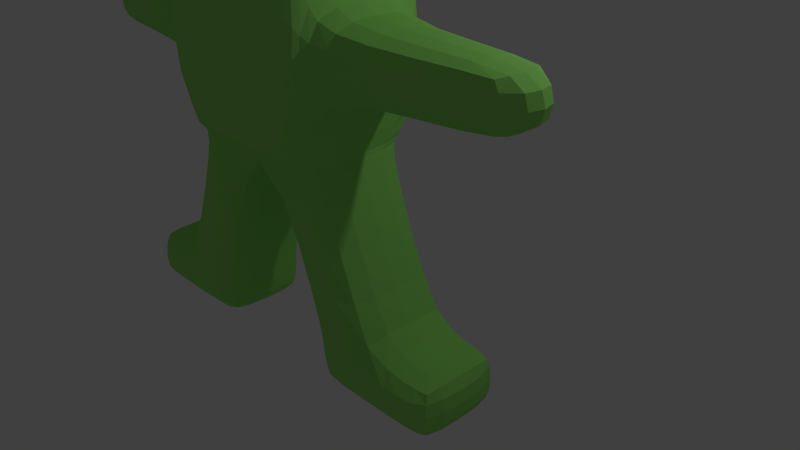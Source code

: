 # Source: badguy.blend  (saved by Blender 2.74.0; exported with 4.5.12 LTS)
import bpy
from mathutils import Matrix  # noqa: F401  (used for matrix-valued properties, if any)

bpy.ops.wm.read_factory_settings(use_empty=True)
scene = bpy.context.scene
scene.name = 'Scene'

# ---- collections
col_collection_1 = bpy.data.collections.new('Collection 1'); scene.collection.children.link(col_collection_1)

# ---- materials (node trees are filled in below, after node groups)
mat_material = bpy.data.materials.new('Material')
mat_material.alpha_threshold = 0.0
mat_material.use_transparent_shadow = False
mat_material.diffuse_color = (1.0, 1.0, 1.0, 1.0)
mat_material.roughness = 0.5
mat_material.line_color = (0.0, 0.0, 0.0, 1.0)
mat_material_001 = bpy.data.materials.new('Material.001')
mat_material_001.alpha_threshold = 0.0
mat_material_001.use_transparent_shadow = False
mat_material_001.diffuse_color = (0.3237, 0.8, 0.1638, 1.0)
mat_material_001.roughness = 0.5

# ---- material node trees

# ---- world
world_world = bpy.data.worlds.new('World'); scene.world = world_world
world_world.color = (0.05088, 0.05088, 0.05088)
world_world.use_sun_shadow = False
world_world.sun_shadow_jitter_overblur = 0.0
world_world.cycles.sampling_method = 'MANUAL'
world_world.cycles.sample_map_resolution = 256

# ---- cameras
cam_camera = bpy.data.cameras.new('Camera')
cam_camera.clip_end = 100.0
cam_camera.lens = 35.0
cam_camera.sensor_width = 32.0
cam_camera.sensor_height = 18.0
cam_camera.ortho_scale = 7.314
cam_camera.dof.focus_distance = 0.0
cam_camera.dof.aperture_fstop = 128.0

# ---- lights
light_lamp = bpy.data.lights.new('Lamp', 'POINT')
light_lamp.transmission_factor = 0.0
light_lamp.cutoff_distance = 30.0
light_lamp.energy = 100.0
light_lamp.shadow_buffer_clip_start = 1.001
light_lamp.shadow_soft_size = 0.1
light_lamp.shadow_maximum_resolution = 0.006
light_lamp.use_absolute_resolution = True
light_lamp.cycles.use_multiple_importance_sampling = False

# ---- meshes
me_cube = bpy.data.meshes.new('Cube')
me_cube.from_pydata([(1.691, -0.549, -2.205), (1.691, -1.592, -2.205), (1.022, -0.5489, -0.546), (1.022, -1.583, -0.546), (0.9903, -0.3313, -0.07513), (0.9903, -1.744, -0.07513), (0.9692, -0.3313, 1.713), (0.968, -1.744, 1.713), (0.7197, -0.5874, 3.168), (0.7106, -1.542, 3.168), (1.351, -0.5741, 0.4038), (1.351, -1.558, 0.4038), (1.351, -0.5732, 1.087), (1.351, -1.559, 1.087), (3.077, -0.789, 0.4916), (3.077, -1.352, 0.4916), (3.077, -0.7838, 0.9846), (3.077, -1.357, 0.9846), (0.8291, -0.5779, -2.176), (0.8291, -1.563, -2.176), (0.9517, -0.6261, -2.946), (1.777, -0.5779, -2.974), (1.777, -1.563, -2.974), (0.9517, -1.515, -2.946), (2.488, -0.6261, -2.431), (2.488, -1.515, -2.431), (2.493, -0.6261, -2.946), (2.493, -1.515, -2.946), (0.5368, -0.5761, -1.324), (1.207, -0.445, -2.177), (1.771, -1.071, -2.101), (1.3, -0.5755, -1.323), (1.3, -1.565, -1.323), (0.6335, -0.4102, -0.5463), (1.121, -1.066, -0.546), (0.5674, -0.1629, -0.07484), (1.073, -1.039, -0.225), (0.9583, -1.65, -0.3192), (0.9583, -0.4514, -0.3192), (0.5532, -0.1629, 1.749), (1.043, -1.039, 1.897), (0.971, -1.9, 0.7525), (0.9711, -0.1703, 0.7525), (0.4395, -0.5455, 3.223), (0.7326, -1.066, 3.221), (0.832, -1.647, 2.597), (0.8382, -0.4537, 2.597), (1.351, -1.066, 0.3141), (1.351, -1.066, 1.176), (1.351, -1.689, 0.7452), (1.351, -0.4429, 0.7452), (1.093, -0.4527, 0.1929), (1.092, -0.4527, 1.306), (1.092, -1.648, 1.306), (1.093, -1.648, 0.1929), (3.156, -1.071, 0.4677), (3.156, -1.071, 1.008), (3.156, -1.378, 0.7378), (3.156, -0.7634, 0.7378), (2.255, -0.6867, 0.4641), (2.255, -0.6829, 1.019), (2.255, -1.458, 1.019), (2.255, -1.454, 0.4641), (1.207, -1.696, -2.177), (0.6335, -1.722, -0.5463), (0.5674, -1.907, -0.07484), (0.5522, -1.907, 1.749), (0.4334, -1.586, 3.223), (0.5368, -1.565, -1.324), (0.7299, -1.071, -2.176), (1.304, -0.5805, -2.973), (1.78, -1.071, -3.05), (1.304, -1.561, -2.973), (0.9186, -1.071, -2.971), (0.9105, -1.561, -2.677), (0.9105, -0.5805, -2.677), (1.763, -1.696, -2.68), (1.763, -0.4451, -2.68), (2.517, -1.071, -2.406), (2.521, -1.071, -2.971), (2.519, -1.558, -2.689), (2.519, -0.5832, -2.689), (2.2, -0.5806, -2.973), (2.184, -0.5796, -2.396), (2.184, -1.562, -2.396), (2.2, -1.561, -2.973), (2.186, -1.071, -2.32), (2.203, -1.071, -3.046), (2.194, -1.688, -2.688), (2.599, -1.071, -2.689), (1.292, -0.447, -2.678), (2.194, -0.4536, -2.688), (1.292, -1.694, -2.678), (1.305, -1.071, -3.046), (0.9229, -1.695, -1.323), (0.5631, -0.2849, -0.3181), (0.5679, -0.125, 0.7551), (0.4965, -0.2915, 2.599), (2.258, -1.07, 0.3924), (2.258, -1.07, 1.091), (2.258, -1.556, 0.7415), (3.382, -1.071, 0.7369), (1.097, -1.051, 0.04825), (1.095, -1.051, 1.453), (1.092, -1.806, 0.7465), (2.258, -0.5846, 0.7415), (0.9187, -1.051, 2.606), (0.4229, -1.07, 3.384), (1.092, -0.2945, 0.7465), (0.492, -1.809, 2.599), (1.059, -1.051, -0.3255), (0.5678, -1.937, 0.7551), (1.399, -1.07, -1.319), (0.4387, -1.071, -1.327), (0.5631, -1.816, -0.3181), (0.8129, -1.071, -2.678), (0.9229, -0.4452, -1.323), (0.321, -0.5665, -0.8862), (1.442, -0.4627, -2.182), (1.756, -1.357, -2.119), (1.139, -0.5697, -0.8801), (1.139, -1.569, -0.8801), (0.8589, -0.4392, -0.546), (1.102, -1.36, -0.546), (0.8034, -0.1995, -0.07483), (1.057, -1.422, -0.1973), (0.9664, -1.692, -0.2583), (0.9664, -0.3927, -0.2583), (0.7835, -0.1995, 1.741), (1.029, -1.422, 1.864), (0.9693, -1.871, 1.227), (0.9696, -0.2003, 1.227), (0.6102, -0.556, 3.21), (0.7258, -1.352, 3.209), (0.7661, -1.598, 2.948), (0.7746, -0.5195, 2.948), (1.351, -1.346, 0.332), (1.351, -1.346, 1.159), (1.351, -1.663, 0.9394), (1.351, -0.4688, 0.9394), (1.062, -0.3929, 0.06318), (1.156, -0.5138, 1.179), (1.057, -1.692, 1.466), (1.156, -1.605, 0.3135), (3.138, -1.238, 0.473), (3.138, -1.242, 1.003), (3.138, -1.374, 0.8876), (3.138, -0.7668, 0.8876), (1.742, -0.6314, 0.449), (2.755, -0.7356, 1.006), (1.742, -1.509, 1.038), (2.755, -1.4, 0.4731), (0.9908, -1.668, -2.176), (0.362, -1.702, -0.5493), (0.2963, -1.913, -0.06803), (0.2887, -1.913, 1.749), (0.2298, -1.585, 3.221), (0.7072, -1.563, -1.781), (0.7498, -1.351, -2.176), (1.543, -0.5782, -2.974), (1.779, -1.351, -3.035), (1.088, -1.549, -2.966), (0.926, -1.341, -2.966), (0.8894, -1.563, -2.464), (0.9243, -0.5925, -2.844), (1.743, -1.678, -2.478), (1.743, -0.4628, -2.478), (2.51, -1.341, -2.411), (2.515, -1.341, -2.966), (2.511, -1.548, -2.532), (2.511, -0.5928, -2.532), (1.996, -0.5782, -2.974), (2.371, -0.5924, -2.411), (1.963, -1.569, -2.354), (2.38, -1.549, -2.966), (0.7072, -0.5777, -1.781), (0.9908, -0.4731, -2.176), (1.756, -0.7846, -2.119), (1.481, -0.5717, -1.785), (1.481, -1.569, -1.785), (0.362, -0.4303, -0.5493), (1.102, -0.772, -0.546), (0.2963, -0.1571, -0.06803), (1.057, -0.656, -0.1973), (0.9685, -1.612, -0.3796), (0.9685, -0.507, -0.3796), (0.2892, -0.1572, 1.749), (1.029, -0.656, 1.864), (0.9747, -1.871, 0.302), (0.9747, -0.2003, 0.302), (0.233, -0.5466, 3.221), (0.7317, -0.7788, 3.209), (0.8988, -1.692, 2.19), (0.9023, -0.3929, 2.19), (1.351, -0.7864, 0.332), (1.351, -0.7858, 1.159), (1.351, -1.663, 0.5511), (1.351, -0.4695, 0.5511), (1.156, -0.5141, 0.3135), (1.057, -0.3929, 1.466), (1.156, -1.605, 1.179), (1.062, -1.692, 0.06318), (3.138, -0.9028, 0.473), (3.138, -0.8993, 1.003), (3.138, -1.371, 0.5882), (3.138, -0.7703, 0.5882), (2.755, -0.7407, 0.4731), (1.742, -0.6292, 1.038), (2.755, -1.405, 1.006), (1.742, -1.507, 0.449), (1.442, -1.678, -2.182), (0.8589, -1.693, -0.546), (0.8034, -1.872, -0.07483), (0.7821, -1.872, 1.741), (0.6017, -1.575, 3.21), (0.321, -1.573, -0.8862), (0.7498, -0.7905, -2.176), (1.088, -0.5925, -2.966), (1.779, -0.7905, -3.035), (1.543, -1.563, -2.974), (0.926, -0.8004, -2.966), (0.9243, -1.549, -2.844), (0.8894, -0.5782, -2.464), (1.771, -1.668, -2.85), (1.771, -0.4731, -2.85), (2.51, -0.8004, -2.411), (2.515, -0.8004, -2.966), (2.514, -1.548, -2.845), (2.514, -0.5928, -2.845), (2.38, -0.5925, -2.966), (1.963, -0.5721, -2.354), (2.371, -1.549, -2.411), (1.996, -1.563, -2.974), (2.377, -1.071, -2.347), (1.978, -1.071, -2.266), (2.185, -0.7908, -2.335), (2.185, -1.35, -2.335), (2.387, -1.071, -3.029), (1.999, -1.071, -3.05), (2.203, -1.35, -3.032), (2.203, -0.7911, -3.032), (2.382, -1.657, -2.689), (1.985, -1.694, -2.686), (2.189, -1.662, -2.524), (2.198, -1.662, -2.851), (2.584, -1.071, -2.85), (2.583, -1.071, -2.527), (2.583, -0.7917, -2.689), (2.583, -1.349, -2.689), (1.3, -0.4783, -2.85), (1.27, -0.4422, -2.465), (1.073, -0.4783, -2.677), (1.529, -0.4422, -2.678), (2.382, -0.484, -2.689), (1.985, -0.4473, -2.686), (2.198, -0.479, -2.851), (2.189, -0.4787, -2.524), (1.3, -1.663, -2.85), (1.27, -1.699, -2.465), (1.529, -1.699, -2.678), (1.073, -1.663, -2.677), (1.305, -1.35, -3.032), (1.305, -0.7911, -3.032), (1.083, -1.071, -3.029), (1.546, -1.071, -3.05), (0.7068, -1.669, -1.323), (1.136, -1.669, -1.323), (1.083, -1.695, -1.781), (0.7612, -1.701, -0.8801), (0.5641, -0.2162, -0.2533), (0.5768, -0.3546, -0.3798), (0.7921, -0.3238, -0.3182), (0.2956, -0.2793, -0.3174), (0.5645, -0.1328, 1.262), (0.5683, -0.1328, 0.2812), (0.8009, -0.1359, 0.7545), (0.2969, -0.1234, 0.7563), (0.4644, -0.3914, 2.959), (0.5285, -0.2169, 2.193), (0.6956, -0.3294, 2.598), (0.2613, -0.2851, 2.597), (2.772, -1.071, 0.4126), (1.742, -1.069, 0.3715), (2.257, -1.289, 0.4067), (2.257, -0.852, 0.4067), (2.772, -1.071, 1.066), (1.742, -1.069, 1.116), (2.257, -0.8494, 1.076), (2.257, -1.291, 1.076), (2.772, -1.478, 0.7394), (1.742, -1.625, 0.7436), (2.257, -1.537, 0.8997), (2.257, -1.535, 0.5833), (3.337, -1.071, 0.8913), (3.337, -1.071, 0.5828), (3.337, -1.237, 0.7371), (3.337, -0.9038, 0.7371), (1.157, -1.059, 0.1994), (1.082, -1.043, -0.1043), (1.096, -1.39, 0.07712), (1.096, -0.7113, 0.07712), (1.157, -1.059, 1.294), (1.074, -1.043, 1.645), (1.095, -0.7113, 1.424), (1.094, -1.39, 1.424), (1.156, -1.749, 0.7461), (1.055, -1.858, 0.7481), (1.092, -1.775, 1.062), (1.092, -1.775, 0.4322), (2.772, -0.6626, 0.7394), (1.742, -0.5139, 0.7436), (2.257, -0.606, 0.5833), (2.257, -0.6034, 0.8997), (0.836, -1.059, 2.96), (0.989, -1.043, 2.233), (0.9002, -1.39, 2.604), (0.904, -0.7111, 2.604), (0.5938, -1.069, 3.346), (0.224, -1.07, 3.389), (0.4275, -0.7814, 3.351), (0.4237, -1.357, 3.351), (1.156, -0.3691, 0.7461), (1.055, -0.225, 0.7481), (1.092, -0.3262, 0.4322), (1.092, -0.3262, 1.062), (0.4583, -1.727, 2.959), (0.526, -1.866, 2.193), (0.259, -1.816, 2.597), (0.6894, -1.771, 2.598), (1.064, -1.043, -0.2943), (1.068, -1.059, -0.3803), (1.039, -1.391, -0.324), (1.039, -0.7106, -0.324), (0.5642, -1.931, 1.262), (0.5683, -1.931, 0.2812), (0.2968, -1.938, 0.7563), (0.8008, -1.928, 0.7545), (1.379, -1.351, -1.32), (1.379, -0.7893, -1.32), (1.578, -1.071, -1.761), (1.238, -1.069, -0.8796), (0.6083, -1.071, -1.782), (0.2347, -1.07, -0.9074), (0.458, -1.351, -1.327), (0.458, -0.7901, -1.327), (0.5641, -1.867, -0.2533), (0.5768, -1.764, -0.3798), (0.2956, -1.822, -0.3174), (0.7921, -1.777, -0.3182), (0.8403, -1.071, -2.849), (0.7899, -1.071, -2.464), (0.8324, -1.35, -2.677), (0.8324, -0.7911, -2.677), (1.083, -0.4464, -1.781), (0.7612, -0.4372, -0.8801), (0.7068, -0.4715, -1.323), (1.136, -0.4713, -1.323), (0.9777, -0.4639, -0.8801), (0.529, -0.4625, -0.881), (0.8694, -0.4731, -1.781), (0.8099, -0.7905, -2.464), (0.8099, -1.351, -2.464), (0.8568, -1.347, -2.848), (0.8041, -1.729, -0.3795), (0.3081, -1.762, -0.3819), (0.295, -1.874, -0.2488), (0.2502, -0.788, -0.9027), (0.2502, -1.352, -0.9027), (0.6281, -1.351, -1.782), (1.218, -0.7853, -0.8797), (1.56, -0.7886, -1.766), (1.56, -1.353, -1.766), (0.8022, -1.916, 0.285), (0.297, -1.933, 0.285), (0.295, -1.933, 1.262), (1.048, -0.7454, -0.3802), (1.048, -1.373, -0.3802), (1.045, -1.409, -0.286), (0.7404, -1.826, 2.191), (0.2758, -1.873, 2.192), (0.2422, -1.73, 2.956), (1.055, -0.2582, 1.142), (1.056, -0.2582, 0.3616), (1.156, -0.3983, 0.5002), (0.2245, -1.355, 3.354), (0.2264, -0.7833, 3.354), (0.5984, -0.7813, 3.319), (0.9728, -0.6768, 2.223), (0.9706, -1.409, 2.223), (0.8206, -1.37, 2.956), (1.742, -0.5366, 0.9112), (1.742, -0.5381, 0.576), (2.767, -0.6791, 0.5854), (1.056, -1.825, 0.3616), (1.055, -1.825, 1.142), (1.156, -1.721, 0.9921), (1.07, -1.409, 1.611), (1.07, -0.6768, 1.611), (1.157, -0.7492, 1.271), (1.078, -0.6768, -0.07153), (1.078, -1.409, -0.07153), (1.157, -1.369, 0.2222), (3.298, -0.9048, 0.5843), (3.298, -1.236, 0.5843), (3.298, -1.239, 0.8902), (1.742, -1.601, 0.576), (1.742, -1.602, 0.9112), (2.767, -1.465, 0.8935), (1.742, -1.32, 1.1), (1.742, -0.8189, 1.1), (2.767, -0.8775, 1.054), (1.742, -0.8204, 0.387), (1.742, -1.318, 0.387), (2.767, -1.26, 0.4244), (0.2772, -0.2099, 2.192), (0.7439, -0.2577, 2.191), (0.6476, -0.4206, 2.956), (0.297, -0.1304, 0.285), (0.8022, -0.1495, 0.285), (0.797, -0.1495, 1.255), (0.3081, -0.3563, -0.3819), (0.8041, -0.3893, -0.3795), (0.7959, -0.257, -0.2541), (0.9777, -1.675, -0.8801), (1.301, -1.67, -1.783), (0.8694, -1.668, -1.781), (1.545, -0.7905, -3.035), (1.084, -0.7941, -3.016), (1.084, -1.347, -3.016), (1.052, -1.668, -2.464), (1.506, -1.698, -2.467), (1.538, -1.668, -2.85), (1.976, -0.4716, -2.512), (1.991, -0.4739, -2.851), (2.382, -0.5053, -2.849), (1.506, -0.4431, -2.467), (1.052, -0.4733, -2.464), (1.081, -0.5047, -2.848), (2.569, -1.347, -2.528), (2.569, -0.7941, -2.528), (2.57, -0.7941, -2.849), (1.991, -1.667, -2.851), (1.976, -1.67, -2.512), (2.378, -1.636, -2.528), (1.998, -0.7905, -3.035), (1.998, -1.351, -3.035), (2.385, -1.347, -3.016), (1.975, -1.352, -2.283), (1.975, -0.7887, -2.283), (2.375, -0.794, -2.36), (2.375, -1.347, -2.36), (2.385, -0.7941, -3.016), (2.382, -1.636, -2.849), (2.57, -1.347, -2.849), (1.538, -0.4733, -2.85), (2.378, -0.5053, -2.528), (1.081, -1.636, -2.848), (1.545, -1.351, -3.035), (0.529, -1.676, -0.881), (0.295, -0.2093, -0.2488), (0.2951, -0.1304, 1.262), (0.2454, -0.3879, 2.956), (2.767, -0.881, 0.4244), (2.767, -1.264, 1.054), (2.767, -1.462, 0.5854), (3.298, -0.9025, 0.8902), (1.157, -0.7494, 0.2222), (1.157, -1.369, 1.271), (1.156, -1.72, 0.5002), (2.767, -0.6756, 0.8935), (0.8259, -0.7482, 2.956), (0.5931, -1.355, 3.319), (1.156, -0.3981, 0.9921), (0.6392, -1.698, 2.956), (1.045, -0.6767, -0.286), (0.7966, -1.916, 1.255), (1.218, -1.353, -0.8797), (0.6281, -0.7905, -1.782), (0.7959, -1.827, -0.2541), (0.8568, -0.7941, -2.848), (1.301, -0.4707, -1.783), (-1.691, -0.549, -2.205), (-1.691, -1.592, -2.205), (-1.022, -0.5489, -0.546), (-1.022, -1.583, -0.546), (-0.9903, -0.3313, -0.07513), (-0.9903, -1.744, -0.07513), (-0.9692, -0.3313, 1.713), (-0.968, -1.744, 1.713), (-0.7197, -0.5874, 3.168), (-0.7106, -1.542, 3.168), (-1.351, -0.5741, 0.4038), (-1.351, -1.558, 0.4038), (-1.351, -0.5732, 1.087), (-1.351, -1.559, 1.087), (-3.077, -0.789, 0.4916), (-3.077, -1.352, 0.4916), (-3.077, -0.7838, 0.9846), (-3.077, -1.357, 0.9846), (-0.8291, -0.5779, -2.176), (-0.8291, -1.563, -2.176), (0.0, -0.5249, -0.567), (0.0, -1.609, -0.567), (0.0, -0.1598, -0.04564), (0.0, -1.911, -0.04564), (0.0, -0.1598, 1.743), (0.0, -1.911, 1.743), (0.0, -0.5565, 3.204), (0.0, -1.574, 3.204), (-0.9517, -0.6261, -2.946), (-1.777, -0.5779, -2.974), (-1.777, -1.563, -2.974), (-0.9517, -1.515, -2.946), (-2.488, -0.6261, -2.431), (-2.488, -1.515, -2.431), (-2.493, -0.6261, -2.946), (-2.493, -1.515, -2.946), (0.0, -1.07, -0.6631), (-0.5368, -0.5761, -1.324), (-1.207, -0.445, -2.177), (-1.771, -1.071, -2.101), (-1.3, -0.5755, -1.323), (-1.3, -1.565, -1.323), (-0.6335, -0.4102, -0.5463), (-1.121, -1.066, -0.546), (-0.5674, -0.1629, -0.07484), (-1.073, -1.039, -0.225), (-0.9583, -1.65, -0.3192), (-0.9583, -0.4514, -0.3192), (-0.5532, -0.1629, 1.749), (-1.043, -1.039, 1.897), (-0.971, -1.9, 0.7525), (-0.9711, -0.1703, 0.7525), (-0.4395, -0.5455, 3.223), (-0.7326, -1.066, 3.221), (-0.832, -1.647, 2.597), (-0.8382, -0.4537, 2.597), (-1.351, -1.066, 0.3141), (-1.351, -1.066, 1.176), (-1.351, -1.689, 0.7452), (-1.351, -0.4429, 0.7452), (-1.093, -0.4527, 0.1929), (-1.092, -0.4527, 1.306), (-1.092, -1.648, 1.306), (-1.093, -1.648, 0.1929), (-3.156, -1.071, 0.4677), (-3.156, -1.071, 1.008), (-3.156, -1.378, 0.7378), (-3.156, -0.7634, 0.7378), (-2.255, -0.6867, 0.4641), (-2.255, -0.6829, 1.019), (-2.255, -1.458, 1.019), (-2.255, -1.454, 0.4641), (-1.207, -1.696, -2.177), (-0.6335, -1.722, -0.5463), (-0.5674, -1.907, -0.07484), (-0.5522, -1.907, 1.749), (-0.4334, -1.586, 3.223), (0.0, -0.288, 2.591), (0.0, -1.07, 3.38), (0.0, -0.1251, 0.761), (0.0, -1.813, 2.591), (0.0, -0.2844, -0.3157), (0.0, -1.937, 0.761), (-0.5368, -1.565, -1.324), (0.0, -1.817, -0.3157), (-0.7299, -1.071, -2.176), (-1.304, -0.5805, -2.973), (-1.78, -1.071, -3.05), (-1.304, -1.561, -2.973), (-0.9186, -1.071, -2.971), (-0.9105, -1.561, -2.677), (-0.9105, -0.5805, -2.677), (-1.763, -1.696, -2.68), (-1.763, -0.4451, -2.68), (-2.517, -1.071, -2.406), (-2.521, -1.071, -2.971), (-2.519, -1.558, -2.689), (-2.519, -0.5832, -2.689), (-2.2, -0.5806, -2.973), (-2.184, -0.5796, -2.396), (-2.184, -1.562, -2.396), (-2.2, -1.561, -2.973), (-2.186, -1.071, -2.32), (-2.203, -1.071, -3.046), (-2.194, -1.688, -2.688), (-2.599, -1.071, -2.689), (-1.292, -0.447, -2.678), (-2.194, -0.4536, -2.688), (-1.292, -1.694, -2.678), (-1.305, -1.071, -3.046), (-0.9229, -1.695, -1.323), (-0.5631, -0.2849, -0.3181), (-0.5679, -0.125, 0.7551), (-0.4965, -0.2915, 2.599), (-2.258, -1.07, 0.3924), (-2.258, -1.07, 1.091), (-2.258, -1.556, 0.7415), (-3.382, -1.071, 0.7369), (-1.097, -1.051, 0.04825), (-1.095, -1.051, 1.453), (-1.092, -1.806, 0.7465), (-2.258, -0.5846, 0.7415), (-0.9187, -1.051, 2.606), (-0.4229, -1.07, 3.384), (-1.092, -0.2945, 0.7465), (-0.492, -1.809, 2.599), (-1.059, -1.051, -0.3255), (-0.5678, -1.937, 0.7551), (-1.399, -1.07, -1.319), (-0.4387, -1.071, -1.327), (-0.5631, -1.816, -0.3181), (-0.8129, -1.071, -2.678), (-0.9229, -0.4452, -1.323), (0.0, -1.356, -0.6459), (-0.321, -0.5665, -0.8862), (-1.442, -0.4627, -2.182), (-1.756, -1.357, -2.119), (-1.139, -0.5697, -0.8801), (-1.139, -1.569, -0.8801), (-0.8589, -0.4392, -0.546), (-1.102, -1.36, -0.546), (-0.8034, -0.1995, -0.07483), (-1.057, -1.422, -0.1973), (-0.9664, -1.692, -0.2583), (-0.9664, -0.3927, -0.2583), (-0.7835, -0.1995, 1.741), (-1.029, -1.422, 1.864), (-0.9693, -1.871, 1.227), (-0.9696, -0.2003, 1.227), (-0.6102, -0.556, 3.21), (-0.7258, -1.352, 3.209), (-0.7661, -1.598, 2.948), (-0.7746, -0.5195, 2.948), (-1.351, -1.346, 0.332), (-1.351, -1.346, 1.159), (-1.351, -1.663, 0.9394), (-1.351, -0.4688, 0.9394), (-1.062, -0.3929, 0.06318), (-1.156, -0.5138, 1.179), (-1.057, -1.692, 1.466), (-1.156, -1.605, 0.3135), (-3.138, -1.238, 0.473), (-3.138, -1.242, 1.003), (-3.138, -1.374, 0.8876), (-3.138, -0.7668, 0.8876), (-1.742, -0.6314, 0.449), (-2.755, -0.7356, 1.006), (-1.742, -1.509, 1.038), (-2.755, -1.4, 0.4731), (-0.9908, -1.668, -2.176), (-0.362, -1.702, -0.5493), (-0.2963, -1.913, -0.06803), (-0.2887, -1.913, 1.749), (-0.2298, -1.585, 3.221), (0.0, -0.3946, 2.944), (0.0, -0.7899, 3.342), (0.0, -0.1326, 1.26), (0.0, -1.723, 2.944), (0.0, -0.2115, -0.2338), (0.0, -1.931, 1.26), (-0.7072, -1.563, -1.781), (0.0, -1.872, -0.2338), (-0.7498, -1.351, -2.176), (-1.543, -0.5782, -2.974), (-1.779, -1.351, -3.035), (-1.088, -1.549, -2.966), (-0.926, -1.341, -2.966), (-0.8894, -1.563, -2.464), (-0.9243, -0.5925, -2.844), (-1.743, -1.678, -2.478), (-1.743, -0.4628, -2.478), (-2.51, -1.341, -2.411), (-2.515, -1.341, -2.966), (-2.511, -1.548, -2.532), (-2.511, -0.5928, -2.532), (-1.996, -0.5782, -2.974), (-2.371, -0.5924, -2.411), (-1.963, -1.569, -2.354), (-2.38, -1.549, -2.966), (0.0, -0.7828, -0.6459), (-0.7072, -0.5777, -1.781), (-0.9908, -0.4731, -2.176), (-1.756, -0.7846, -2.119), (-1.481, -0.5717, -1.785), (-1.481, -1.569, -1.785), (-0.362, -0.4303, -0.5493), (-1.102, -0.772, -0.546), (-0.2963, -0.1571, -0.06803), (-1.057, -0.656, -0.1973), (-0.9685, -1.612, -0.3796), (-0.9685, -0.507, -0.3796), (-0.2892, -0.1572, 1.749), (-1.029, -0.656, 1.864), (-0.9747, -1.871, 0.302), (-0.9747, -0.2003, 0.302), (-0.233, -0.5466, 3.221), (-0.7317, -0.7788, 3.209), (-0.8988, -1.692, 2.19), (-0.9023, -0.3929, 2.19), (-1.351, -0.7864, 0.332), (-1.351, -0.7858, 1.159), (-1.351, -1.663, 0.5511), (-1.351, -0.4695, 0.5511), (-1.156, -0.5141, 0.3135), (-1.057, -0.3929, 1.466), (-1.156, -1.605, 1.179), (-1.062, -1.692, 0.06318), (-3.138, -0.9028, 0.473), (-3.138, -0.8993, 1.003), (-3.138, -1.371, 0.5882), (-3.138, -0.7703, 0.5882), (-2.755, -0.7407, 0.4731), (-1.742, -0.6292, 1.038), (-2.755, -1.405, 1.006), (-1.742, -1.507, 0.449), (-1.442, -1.678, -2.182), (-0.8589, -1.693, -0.546), (-0.8034, -1.872, -0.07483), (-0.7821, -1.872, 1.741), (-0.6017, -1.575, 3.21), (0.0, -0.212, 2.187), (0.0, -1.348, 3.342), (0.0, -0.1326, 0.3004), (0.0, -1.872, 2.187), (0.0, -0.3797, -0.392), (0.0, -1.931, 0.3004), (-0.321, -1.573, -0.8862), (0.0, -1.739, -0.392), (-0.7498, -0.7905, -2.176), (-1.088, -0.5925, -2.966), (-1.779, -0.7905, -3.035), (-1.543, -1.563, -2.974), (-0.926, -0.8004, -2.966), (-0.9243, -1.549, -2.844), (-0.8894, -0.5782, -2.464), (-1.771, -1.668, -2.85), (-1.771, -0.4731, -2.85), (-2.51, -0.8004, -2.411), (-2.515, -0.8004, -2.966), (-2.514, -1.548, -2.845), (-2.514, -0.5928, -2.845), (-2.38, -0.5925, -2.966), (-1.963, -0.5721, -2.354), (-2.371, -1.549, -2.411), (-1.996, -1.563, -2.974), (-2.377, -1.071, -2.347), (-1.978, -1.071, -2.266), (-2.185, -0.7908, -2.335), (-2.185, -1.35, -2.335), (-2.387, -1.071, -3.029), (-1.999, -1.071, -3.05), (-2.203, -1.35, -3.032), (-2.203, -0.7911, -3.032), (-2.382, -1.657, -2.689), (-1.985, -1.694, -2.686), (-2.189, -1.662, -2.524), (-2.198, -1.662, -2.851), (-2.584, -1.071, -2.85), (-2.583, -1.071, -2.527), (-2.583, -0.7917, -2.689), (-2.583, -1.349, -2.689), (-1.3, -0.4783, -2.85), (-1.27, -0.4422, -2.465), (-1.073, -0.4783, -2.677), (-1.529, -0.4422, -2.678), (-2.382, -0.484, -2.689), (-1.985, -0.4473, -2.686), (-2.198, -0.479, -2.851), (-2.189, -0.4787, -2.524), (-1.3, -1.663, -2.85), (-1.27, -1.699, -2.465), (-1.529, -1.699, -2.678), (-1.073, -1.663, -2.677), (-1.305, -1.35, -3.032), (-1.305, -0.7911, -3.032), (-1.083, -1.071, -3.029), (-1.546, -1.071, -3.05), (-0.7068, -1.669, -1.323), (-1.136, -1.669, -1.323), (-1.083, -1.695, -1.781), (-0.7612, -1.701, -0.8801), (-0.5641, -0.2162, -0.2533), (-0.5768, -0.3546, -0.3798), (-0.7921, -0.3238, -0.3182), (-0.2956, -0.2793, -0.3174), (-0.5645, -0.1328, 1.262), (-0.5683, -0.1328, 0.2812), (-0.8009, -0.1359, 0.7545), (-0.2969, -0.1234, 0.7563), (-0.4644, -0.3914, 2.959), (-0.5285, -0.2169, 2.193), (-0.6956, -0.3294, 2.598), (-0.2613, -0.2851, 2.597), (-2.772, -1.071, 0.4126), (-1.742, -1.069, 0.3715), (-2.257, -1.289, 0.4067), (-2.257, -0.852, 0.4067), (-2.772, -1.071, 1.066), (-1.742, -1.069, 1.116), (-2.257, -0.8494, 1.076), (-2.257, -1.291, 1.076), (-2.772, -1.478, 0.7394), (-1.742, -1.625, 0.7436), (-2.257, -1.537, 0.8997), (-2.257, -1.535, 0.5833), (-3.337, -1.071, 0.8913), (-3.337, -1.071, 0.5828), (-3.337, -1.237, 0.7371), (-3.337, -0.9038, 0.7371), (-1.157, -1.059, 0.1994), (-1.082, -1.043, -0.1043), (-1.096, -1.39, 0.07712), (-1.096, -0.7113, 0.07712), (-1.157, -1.059, 1.294), (-1.074, -1.043, 1.645), (-1.095, -0.7113, 1.424), (-1.094, -1.39, 1.424), (-1.156, -1.749, 0.7461), (-1.055, -1.858, 0.7481), (-1.092, -1.775, 1.062), (-1.092, -1.775, 0.4322), (-2.772, -0.6626, 0.7394), (-1.742, -0.5139, 0.7436), (-2.257, -0.606, 0.5833), (-2.257, -0.6034, 0.8997), (-0.836, -1.059, 2.96), (-0.989, -1.043, 2.233), (-0.9002, -1.39, 2.604), (-0.904, -0.7111, 2.604), (-0.5938, -1.069, 3.346), (-0.224, -1.07, 3.389), (-0.4275, -0.7814, 3.351), (-0.4237, -1.357, 3.351), (-1.156, -0.3691, 0.7461), (-1.055, -0.225, 0.7481), (-1.092, -0.3262, 0.4322), (-1.092, -0.3262, 1.062), (-0.4583, -1.727, 2.959), (-0.526, -1.866, 2.193), (-0.259, -1.816, 2.597), (-0.6894, -1.771, 2.598), (-1.064, -1.043, -0.2943), (-1.068, -1.059, -0.3803), (-1.039, -1.391, -0.324), (-1.039, -0.7106, -0.324), (-0.5642, -1.931, 1.262), (-0.5683, -1.931, 0.2812), (-0.2968, -1.938, 0.7563), (-0.8008, -1.928, 0.7545), (-1.379, -1.351, -1.32), (-1.379, -0.7893, -1.32), (-1.578, -1.071, -1.761), (-1.238, -1.069, -0.8796), (-0.6083, -1.071, -1.782), (-0.2347, -1.07, -0.9074), (-0.458, -1.351, -1.327), (-0.458, -0.7901, -1.327), (-0.5641, -1.867, -0.2533), (-0.5768, -1.764, -0.3798), (-0.2956, -1.822, -0.3174), (-0.7921, -1.777, -0.3182), (-0.8403, -1.071, -2.849), (-0.7899, -1.071, -2.464), (-0.8324, -1.35, -2.677), (-0.8324, -0.7911, -2.677), (-1.083, -0.4464, -1.781), (-0.7612, -0.4372, -0.8801), (-0.7068, -0.4715, -1.323), (-1.136, -0.4713, -1.323), (-0.9777, -0.4639, -0.8801), (-0.529, -0.4625, -0.881), (-0.8694, -0.4731, -1.781), (-0.8099, -0.7905, -2.464), (-0.8099, -1.351, -2.464), (-0.8568, -1.347, -2.848), (-0.8041, -1.729, -0.3795), (-0.3081, -1.762, -0.3819), (-0.295, -1.874, -0.2488), (-0.2502, -0.788, -0.9027), (-0.2502, -1.352, -0.9027), (-0.6281, -1.351, -1.782), (-1.218, -0.7853, -0.8797), (-1.56, -0.7886, -1.766), (-1.56, -1.353, -1.766), (-0.8022, -1.916, 0.285), (-0.297, -1.933, 0.285), (-0.295, -1.933, 1.262), (-1.048, -0.7454, -0.3802), (-1.048, -1.373, -0.3802), (-1.045, -1.409, -0.286), (-0.7404, -1.826, 2.191), (-0.2758, -1.873, 2.192), (-0.2422, -1.73, 2.956), (-1.055, -0.2582, 1.142), (-1.056, -0.2582, 0.3616), (-1.156, -0.3983, 0.5002), (-0.2245, -1.355, 3.354), (-0.2264, -0.7833, 3.354), (-0.5984, -0.7813, 3.319), (-0.9728, -0.6768, 2.223), (-0.9706, -1.409, 2.223), (-0.8206, -1.37, 2.956), (-1.742, -0.5366, 0.9112), (-1.742, -0.5381, 0.576), (-2.767, -0.6791, 0.5854), (-1.056, -1.825, 0.3616), (-1.055, -1.825, 1.142), (-1.156, -1.721, 0.9921), (-1.07, -1.409, 1.611), (-1.07, -0.6768, 1.611), (-1.157, -0.7492, 1.271), (-1.078, -0.6768, -0.07153), (-1.078, -1.409, -0.07153), (-1.157, -1.369, 0.2222), (-3.298, -0.9048, 0.5843), (-3.298, -1.236, 0.5843), (-3.298, -1.239, 0.8902), (-1.742, -1.601, 0.576), (-1.742, -1.602, 0.9112), (-2.767, -1.465, 0.8935), (-1.742, -1.32, 1.1), (-1.742, -0.8189, 1.1), (-2.767, -0.8775, 1.054), (-1.742, -0.8204, 0.387), (-1.742, -1.318, 0.387), (-2.767, -1.26, 0.4244), (-0.2772, -0.2099, 2.192), (-0.7439, -0.2577, 2.191), (-0.6476, -0.4206, 2.956), (-0.297, -0.1304, 0.285), (-0.8022, -0.1495, 0.285), (-0.797, -0.1495, 1.255), (-0.3081, -0.3563, -0.3819), (-0.8041, -0.3893, -0.3795), (-0.7959, -0.257, -0.2541), (-0.9777, -1.675, -0.8801), (-1.301, -1.67, -1.783), (-0.8694, -1.668, -1.781), (-1.545, -0.7905, -3.035), (-1.084, -0.7941, -3.016), (-1.084, -1.347, -3.016), (-1.052, -1.668, -2.464), (-1.506, -1.698, -2.467), (-1.538, -1.668, -2.85), (-1.976, -0.4716, -2.512), (-1.991, -0.4739, -2.851), (-2.382, -0.5053, -2.849), (-1.506, -0.4431, -2.467), (-1.052, -0.4733, -2.464), (-1.081, -0.5047, -2.848), (-2.569, -1.347, -2.528), (-2.569, -0.7941, -2.528), (-2.57, -0.7941, -2.849), (-1.991, -1.667, -2.851), (-1.976, -1.67, -2.512), (-2.378, -1.636, -2.528), (-1.998, -0.7905, -3.035), (-1.998, -1.351, -3.035), (-2.385, -1.347, -3.016), (-1.975, -1.352, -2.283), (-1.975, -0.7887, -2.283), (-2.375, -0.794, -2.36), (-2.375, -1.347, -2.36), (-2.385, -0.7941, -3.016), (-2.382, -1.636, -2.849), (-2.57, -1.347, -2.849), (-1.538, -0.4733, -2.85), (-2.378, -0.5053, -2.528), (-1.081, -1.636, -2.848), (-1.545, -1.351, -3.035), (-0.529, -1.676, -0.881), (-0.295, -0.2093, -0.2488), (-0.2951, -0.1304, 1.262), (-0.2454, -0.3879, 2.956), (-2.767, -0.881, 0.4244), (-2.767, -1.264, 1.054), (-2.767, -1.462, 0.5854), (-3.298, -0.9025, 0.8902), (-1.157, -0.7494, 0.2222), (-1.157, -1.369, 1.271), (-1.156, -1.72, 0.5002), (-2.767, -0.6756, 0.8935), (-0.8259, -0.7482, 2.956), (-0.5931, -1.355, 3.319), (-1.156, -0.3981, 0.9921), (-0.6392, -1.698, 2.956), (-1.045, -0.6767, -0.286), (-0.7966, -1.916, 1.255), (-1.218, -1.353, -0.8797), (-0.6281, -0.7905, -1.782), (-0.7959, -1.827, -0.2541), (-0.8568, -0.7941, -2.848), (-1.301, -0.4707, -1.783)], [], [(480, 178, 0, 118), (479, 164, 20, 220), (478, 126, 5, 212), (477, 175, 18, 216), (476, 123, 3, 121), (475, 130, 7, 213), (474, 127, 4, 183), (473, 134, 9, 214), (472, 141, 12, 139), (471, 214, 9, 133), (470, 135, 8, 191), (469, 149, 16, 147), (468, 143, 11, 196), (467, 200, 13, 137), (466, 198, 10, 194), (465, 147, 16, 203), (464, 151, 15, 204), (463, 208, 17, 145), (462, 206, 14, 202), (461, 655, 507, 190), (460, 657, 505, 186), (459, 659, 503, 182), (458, 153, 502, 215), (457, 160, 22, 219), (456, 221, 23, 161), (455, 172, 24, 170), (454, 224, 21, 159), (453, 227, 27, 168), (452, 174, 27, 227), (451, 229, 26, 226), (450, 231, 25, 167), (449, 233, 78, 225), (448, 234, 86, 235), (447, 173, 84, 236), (446, 237, 79, 168), (445, 238, 87, 239), (444, 171, 82, 240), (443, 241, 80, 169), (442, 242, 88, 243), (441, 232, 85, 244), (440, 245, 79, 226), (439, 246, 89, 247), (438, 169, 80, 248), (437, 249, 70, 217), (436, 250, 90, 251), (435, 166, 77, 252), (434, 253, 81, 228), (433, 254, 91, 255), (432, 230, 83, 256), (431, 257, 72, 219), (430, 258, 92, 259), (429, 163, 74, 260), (428, 261, 72, 161), (427, 262, 93, 263), (426, 218, 71, 264), (425, 265, 68, 157), (424, 266, 94, 267), (423, 211, 64, 268), (422, 269, 35, 124), (421, 270, 95, 271), (420, 725, 562, 272), (419, 273, 39, 128), (418, 274, 96, 275), (417, 723, 560, 276), (416, 277, 43, 132), (415, 278, 97, 279), (414, 721, 558, 280), (413, 281, 55, 144), (412, 282, 98, 283), (411, 148, 59, 284), (410, 285, 56, 203), (409, 286, 99, 287), (408, 150, 61, 288), (407, 289, 57, 146), (406, 290, 100, 291), (405, 209, 62, 292), (404, 293, 56, 145), (403, 294, 101, 295), (402, 205, 58, 296), (401, 297, 47, 136), (400, 298, 102, 299), (399, 140, 51, 300), (398, 301, 48, 195), (397, 302, 103, 303), (396, 142, 53, 304), (395, 305, 49, 138), (394, 306, 104, 307), (393, 201, 54, 308), (392, 309, 58, 205), (391, 310, 105, 311), (390, 207, 60, 312), (389, 313, 44, 133), (388, 314, 106, 315), (387, 193, 46, 316), (386, 317, 44, 191), (385, 318, 107, 319), (384, 156, 67, 320), (383, 321, 50, 197), (382, 322, 108, 323), (381, 199, 52, 324), (380, 325, 67, 156), (379, 326, 109, 327), (378, 192, 45, 328), (377, 329, 36, 125), (376, 330, 110, 331), (375, 185, 38, 332), (374, 333, 66, 155), (373, 334, 111, 335), (372, 188, 41, 336), (371, 337, 32, 179), (370, 338, 112, 339), (369, 181, 34, 340), (368, 341, 69, 158), (367, 342, 113, 343), (366, 117, 28, 344), (365, 345, 65, 154), (364, 346, 114, 347), (363, 184, 37, 348), (362, 349, 73, 162), (361, 350, 115, 351), (360, 222, 75, 352), (359, 353, 29, 176), (358, 354, 116, 355), (357, 120, 31, 356), (354, 357, 356, 116), (33, 122, 357, 354), (122, 2, 120, 357), (117, 358, 355, 28), (501, 180, 358, 117), (180, 33, 354, 358), (175, 359, 176, 18), (28, 355, 359, 175), (355, 116, 353, 359), (350, 360, 352, 115), (69, 216, 360, 350), (216, 18, 222, 360), (163, 361, 351, 74), (19, 158, 361, 163), (158, 69, 350, 361), (221, 362, 162, 23), (74, 351, 362, 221), (351, 115, 349, 362), (346, 363, 348, 114), (64, 211, 363, 346), (211, 3, 184, 363), (728, 364, 347, 565), (502, 153, 364, 728), (153, 64, 346, 364), (662, 365, 154, 504), (565, 347, 365, 662), (347, 114, 345, 365), (342, 366, 344, 113), (517, 680, 366, 342), (680, 501, 117, 366), (215, 367, 343, 68), (502, 614, 367, 215), (614, 517, 342, 367), (157, 368, 158, 19), (68, 343, 368, 157), (343, 113, 341, 368), (338, 369, 340, 112), (31, 120, 369, 338), (120, 2, 181, 369), (177, 370, 339, 30), (0, 178, 370, 177), (178, 31, 338, 370), (119, 371, 179, 1), (30, 339, 371, 119), (339, 112, 337, 371), (334, 372, 336, 111), (65, 212, 372, 334), (212, 5, 188, 372), (726, 373, 335, 563), (504, 154, 373, 726), (154, 65, 334, 373), (660, 374, 155, 506), (563, 335, 374, 660), (335, 111, 333, 374), (330, 375, 332, 110), (34, 181, 375, 330), (181, 2, 185, 375), (184, 376, 331, 37), (3, 123, 376, 184), (123, 34, 330, 376), (126, 377, 125, 5), (37, 331, 377, 126), (331, 110, 329, 377), (326, 378, 328, 109), (66, 213, 378, 326), (213, 7, 192, 378), (724, 379, 327, 561), (506, 155, 379, 724), (155, 66, 326, 379), (658, 380, 156, 508), (561, 327, 380, 658), (327, 109, 325, 380), (322, 381, 324, 108), (42, 131, 381, 322), (131, 6, 199, 381), (140, 382, 323, 51), (4, 189, 382, 140), (189, 42, 322, 382), (198, 383, 197, 10), (51, 323, 383, 198), (323, 108, 321, 383), (318, 384, 320, 107), (559, 722, 384, 318), (722, 508, 156, 384), (190, 385, 319, 43), (507, 656, 385, 190), (656, 559, 318, 385), (132, 386, 191, 8), (43, 319, 386, 132), (319, 107, 317, 386), (314, 387, 316, 106), (40, 187, 387, 314), (187, 6, 193, 387), (192, 388, 315, 45), (7, 129, 388, 192), (129, 40, 314, 388), (134, 389, 133, 9), (45, 315, 389, 134), (315, 106, 313, 389), (310, 390, 312, 105), (50, 139, 390, 310), (139, 12, 207, 390), (148, 391, 311, 59), (10, 197, 391, 148), (197, 50, 310, 391), (206, 392, 205, 14), (59, 311, 392, 206), (311, 105, 309, 392), (306, 393, 308, 104), (41, 188, 393, 306), (188, 5, 201, 393), (142, 394, 307, 53), (7, 130, 394, 142), (130, 41, 306, 394), (200, 395, 138, 13), (53, 307, 395, 200), (307, 104, 305, 395), (302, 396, 304, 103), (40, 129, 396, 302), (129, 7, 142, 396), (199, 397, 303, 52), (6, 187, 397, 199), (187, 40, 302, 397), (141, 398, 195, 12), (52, 303, 398, 141), (303, 103, 301, 398), (298, 399, 300, 102), (36, 183, 399, 298), (183, 4, 140, 399), (201, 400, 299, 54), (5, 125, 400, 201), (125, 36, 298, 400), (143, 401, 136, 11), (54, 299, 401, 143), (299, 102, 297, 401), (294, 402, 296, 101), (55, 202, 402, 294), (202, 14, 205, 402), (204, 403, 295, 57), (15, 144, 403, 204), (144, 55, 294, 403), (146, 404, 145, 17), (57, 295, 404, 146), (295, 101, 293, 404), (290, 405, 292, 100), (49, 196, 405, 290), (196, 11, 209, 405), (150, 406, 291, 61), (13, 138, 406, 150), (138, 49, 290, 406), (208, 407, 146, 17), (61, 291, 407, 208), (291, 100, 289, 407), (286, 408, 288, 99), (48, 137, 408, 286), (137, 13, 150, 408), (207, 409, 287, 60), (12, 195, 409, 207), (195, 48, 286, 409), (149, 410, 203, 16), (60, 287, 410, 149), (287, 99, 285, 410), (282, 411, 284, 98), (47, 194, 411, 282), (194, 10, 148, 411), (209, 412, 283, 62), (11, 136, 412, 209), (136, 47, 282, 412), (151, 413, 144, 15), (62, 283, 413, 151), (283, 98, 281, 413), (278, 414, 280, 97), (39, 186, 414, 278), (186, 505, 721, 414), (193, 415, 279, 46), (6, 128, 415, 193), (128, 39, 278, 415), (135, 416, 132, 8), (46, 279, 416, 135), (279, 97, 277, 416), (274, 417, 276, 96), (35, 182, 417, 274), (182, 503, 723, 417), (189, 418, 275, 42), (4, 124, 418, 189), (124, 35, 274, 418), (131, 419, 128, 6), (42, 275, 419, 131), (275, 96, 273, 419), (270, 420, 272, 95), (33, 180, 420, 270), (180, 501, 725, 420), (185, 421, 271, 38), (2, 122, 421, 185), (122, 33, 270, 421), (127, 422, 124, 4), (38, 271, 422, 127), (271, 95, 269, 422), (266, 423, 268, 94), (32, 121, 423, 266), (121, 3, 211, 423), (210, 424, 267, 63), (1, 179, 424, 210), (179, 32, 266, 424), (152, 425, 157, 19), (63, 267, 425, 152), (267, 94, 265, 425), (262, 426, 264, 93), (70, 159, 426, 262), (159, 21, 218, 426), (220, 427, 263, 73), (20, 217, 427, 220), (217, 70, 262, 427), (162, 428, 161, 23), (73, 263, 428, 162), (263, 93, 261, 428), (258, 429, 260, 92), (63, 152, 429, 258), (152, 19, 163, 429), (165, 430, 259, 76), (1, 210, 430, 165), (210, 63, 258, 430), (223, 431, 219, 22), (76, 259, 431, 223), (259, 92, 257, 431), (254, 432, 256, 91), (77, 166, 432, 254), (166, 0, 230, 432), (171, 433, 255, 82), (21, 224, 433, 171), (224, 77, 254, 433), (229, 434, 228, 26), (82, 255, 434, 229), (255, 91, 253, 434), (250, 435, 252, 90), (29, 118, 435, 250), (118, 0, 166, 435), (222, 436, 251, 75), (18, 176, 436, 222), (176, 29, 250, 436), (164, 437, 217, 20), (75, 251, 437, 164), (251, 90, 249, 437), (246, 438, 248, 89), (78, 167, 438, 246), (167, 25, 169, 438), (170, 439, 247, 81), (24, 225, 439, 170), (225, 78, 246, 439), (228, 440, 226, 26), (81, 247, 440, 228), (247, 89, 245, 440), (242, 441, 244, 88), (76, 223, 441, 242), (223, 22, 232, 441), (173, 442, 243, 84), (1, 165, 442, 173), (165, 76, 242, 442), (231, 443, 169, 25), (84, 243, 443, 231), (243, 88, 241, 443), (238, 444, 240, 87), (71, 218, 444, 238), (218, 21, 171, 444), (232, 445, 239, 85), (22, 160, 445, 232), (160, 71, 238, 445), (174, 446, 168, 27), (85, 239, 446, 174), (239, 87, 237, 446), (234, 447, 236, 86), (30, 119, 447, 234), (119, 1, 173, 447), (230, 448, 235, 83), (0, 177, 448, 230), (177, 30, 234, 448), (172, 449, 225, 24), (83, 235, 449, 172), (235, 86, 233, 449), (233, 450, 167, 78), (86, 236, 450, 233), (236, 84, 231, 450), (237, 451, 226, 79), (87, 240, 451, 237), (240, 82, 229, 451), (241, 452, 227, 80), (88, 244, 452, 241), (244, 85, 174, 452), (245, 453, 168, 79), (89, 248, 453, 245), (248, 80, 227, 453), (249, 454, 159, 70), (90, 252, 454, 249), (252, 77, 224, 454), (253, 455, 170, 81), (91, 256, 455, 253), (256, 83, 172, 455), (257, 456, 161, 72), (92, 260, 456, 257), (260, 74, 221, 456), (261, 457, 219, 72), (93, 264, 457, 261), (264, 71, 160, 457), (265, 458, 215, 68), (94, 268, 458, 265), (268, 64, 153, 458), (269, 459, 182, 35), (95, 272, 459, 269), (272, 562, 659, 459), (273, 460, 186, 39), (96, 276, 460, 273), (276, 560, 657, 460), (277, 461, 190, 43), (97, 280, 461, 277), (280, 558, 655, 461), (281, 462, 202, 55), (98, 284, 462, 281), (284, 59, 206, 462), (285, 463, 145, 56), (99, 288, 463, 285), (288, 61, 208, 463), (289, 464, 204, 57), (100, 292, 464, 289), (292, 62, 151, 464), (293, 465, 203, 56), (101, 296, 465, 293), (296, 58, 147, 465), (297, 466, 194, 47), (102, 300, 466, 297), (300, 51, 198, 466), (301, 467, 137, 48), (103, 304, 467, 301), (304, 53, 200, 467), (305, 468, 196, 49), (104, 308, 468, 305), (308, 54, 143, 468), (309, 469, 147, 58), (105, 312, 469, 309), (312, 60, 149, 469), (313, 470, 191, 44), (106, 316, 470, 313), (316, 46, 135, 470), (317, 471, 133, 44), (107, 320, 471, 317), (320, 67, 214, 471), (321, 472, 139, 50), (108, 324, 472, 321), (324, 52, 141, 472), (325, 473, 214, 67), (109, 328, 473, 325), (328, 45, 134, 473), (329, 474, 183, 36), (110, 332, 474, 329), (332, 38, 127, 474), (333, 475, 213, 66), (111, 336, 475, 333), (336, 41, 130, 475), (337, 476, 121, 32), (112, 340, 476, 337), (340, 34, 123, 476), (341, 477, 216, 69), (113, 344, 477, 341), (344, 28, 175, 477), (345, 478, 212, 65), (114, 348, 478, 345), (348, 37, 126, 478), (349, 479, 220, 73), (115, 352, 479, 349), (352, 75, 164, 479), (353, 480, 118, 29), (116, 356, 480, 353), (356, 31, 178, 480), (993, 616, 481, 684), (992, 733, 509, 669), (991, 718, 486, 624), (990, 729, 499, 681), (989, 619, 484, 621), (988, 719, 488, 628), (987, 689, 485, 625), (986, 720, 490, 632), (985, 637, 493, 639), (984, 631, 490, 720), (983, 697, 489, 633), (982, 645, 497, 647), (981, 702, 492, 641), (980, 635, 494, 706), (979, 700, 491, 704), (978, 709, 497, 645), (977, 710, 496, 649), (976, 643, 498, 714), (975, 708, 495, 712), (974, 696, 507, 655), (973, 692, 505, 657), (972, 688, 503, 659), (971, 727, 502, 651), (970, 732, 511, 665), (969, 666, 512, 734), (968, 675, 513, 677), (967, 664, 510, 737), (966, 673, 516, 740), (965, 740, 516, 679), (964, 739, 515, 742), (963, 672, 514, 744), (962, 738, 575, 746), (961, 748, 583, 747), (960, 749, 581, 678), (959, 673, 576, 750), (958, 752, 584, 751), (957, 753, 579, 676), (956, 674, 577, 754), (955, 756, 585, 755), (954, 757, 582, 745), (953, 739, 576, 758), (952, 760, 586, 759), (951, 761, 577, 674), (950, 730, 567, 762), (949, 764, 587, 763), (948, 765, 574, 671), (947, 741, 578, 766), (946, 768, 588, 767), (945, 769, 580, 743), (944, 732, 569, 770), (943, 772, 589, 771), (942, 773, 571, 668), (941, 666, 569, 774), (940, 776, 590, 775), (939, 777, 568, 731), (938, 661, 564, 778), (937, 780, 591, 779), (936, 781, 554, 717), (935, 622, 525, 782), (934, 784, 592, 783), (933, 785, 562, 725), (932, 626, 529, 786), (931, 788, 593, 787), (930, 789, 560, 723), (929, 630, 533, 790), (928, 792, 594, 791), (927, 793, 558, 721), (926, 642, 545, 794), (925, 796, 595, 795), (924, 797, 549, 646), (923, 709, 546, 798), (922, 800, 596, 799), (921, 801, 551, 648), (920, 644, 547, 802), (919, 804, 597, 803), (918, 805, 552, 715), (917, 643, 546, 806), (916, 808, 598, 807), (915, 809, 548, 711), (914, 634, 537, 810), (913, 812, 599, 811), (912, 813, 541, 638), (911, 701, 538, 814), (910, 816, 600, 815), (909, 817, 543, 640), (908, 636, 539, 818), (907, 820, 601, 819), (906, 821, 544, 707), (905, 711, 548, 822), (904, 824, 602, 823), (903, 825, 550, 713), (902, 631, 534, 826), (901, 828, 603, 827), (900, 829, 536, 699), (899, 697, 534, 830), (898, 832, 604, 831), (897, 833, 557, 654), (896, 703, 540, 834), (895, 836, 605, 835), (894, 837, 542, 705), (893, 654, 557, 838), (892, 840, 606, 839), (891, 841, 535, 698), (890, 623, 526, 842), (889, 844, 607, 843), (888, 845, 528, 691), (887, 653, 556, 846), (886, 848, 608, 847), (885, 849, 531, 694), (884, 685, 522, 850), (883, 852, 609, 851), (882, 853, 524, 687), (881, 663, 566, 854), (880, 856, 610, 855), (879, 857, 518, 615), (878, 652, 555, 858), (877, 860, 611, 859), (876, 861, 527, 690), (875, 667, 570, 862), (874, 864, 612, 863), (873, 865, 572, 735), (872, 682, 519, 866), (871, 868, 613, 867), (870, 869, 521, 618), (867, 613, 869, 870), (523, 867, 870, 620), (620, 870, 618, 483), (615, 518, 868, 871), (501, 615, 871, 686), (686, 871, 867, 523), (681, 499, 682, 872), (518, 681, 872, 868), (868, 872, 866, 613), (863, 612, 865, 873), (566, 863, 873, 729), (729, 873, 735, 499), (668, 571, 864, 874), (500, 668, 874, 663), (663, 874, 863, 566), (734, 512, 667, 875), (571, 734, 875, 864), (864, 875, 862, 612), (859, 611, 861, 876), (554, 859, 876, 717), (717, 876, 690, 484), (728, 565, 860, 877), (502, 728, 877, 651), (651, 877, 859, 554), (662, 504, 652, 878), (565, 662, 878, 860), (860, 878, 858, 611), (855, 610, 857, 879), (517, 855, 879, 680), (680, 879, 615, 501), (727, 564, 856, 880), (502, 727, 880, 614), (614, 880, 855, 517), (661, 500, 663, 881), (564, 661, 881, 856), (856, 881, 854, 610), (851, 609, 853, 882), (521, 851, 882, 618), (618, 882, 687, 483), (683, 520, 852, 883), (481, 683, 883, 684), (684, 883, 851, 521), (617, 482, 685, 884), (520, 617, 884, 852), (852, 884, 850, 609), (847, 608, 849, 885), (555, 847, 885, 718), (718, 885, 694, 486), (726, 563, 848, 886), (504, 726, 886, 652), (652, 886, 847, 555), (660, 506, 653, 887), (563, 660, 887, 848), (848, 887, 846, 608), (843, 607, 845, 888), (524, 843, 888, 687), (687, 888, 691, 483), (690, 527, 844, 889), (484, 690, 889, 621), (621, 889, 843, 524), (624, 486, 623, 890), (527, 624, 890, 844), (844, 890, 842, 607), (839, 606, 841, 891), (556, 839, 891, 719), (719, 891, 698, 488), (724, 561, 840, 892), (506, 724, 892, 653), (653, 892, 839, 556), (658, 508, 654, 893), (561, 658, 893, 840), (840, 893, 838, 606), (835, 605, 837, 894), (532, 835, 894, 629), (629, 894, 705, 487), (638, 541, 836, 895), (485, 638, 895, 695), (695, 895, 835, 532), (704, 491, 703, 896), (541, 704, 896, 836), (836, 896, 834, 605), (831, 604, 833, 897), (559, 831, 897, 722), (722, 897, 654, 508), (696, 533, 832, 898), (507, 696, 898, 656), (656, 898, 831, 559), (630, 489, 697, 899), (533, 630, 899, 832), (832, 899, 830, 604), (827, 603, 829, 900), (530, 827, 900, 693), (693, 900, 699, 487), (698, 535, 828, 901), (488, 698, 901, 627), (627, 901, 827, 530), (632, 490, 631, 902), (535, 632, 902, 828), (828, 902, 826, 603), (823, 602, 825, 903), (540, 823, 903, 637), (637, 903, 713, 493), (646, 549, 824, 904), (491, 646, 904, 703), (703, 904, 823, 540), (712, 495, 711, 905), (549, 712, 905, 824), (824, 905, 822, 602), (819, 601, 821, 906), (531, 819, 906, 694), (694, 906, 707, 486), (640, 543, 820, 907), (488, 640, 907, 628), (628, 907, 819, 531), (706, 494, 636, 908), (543, 706, 908, 820), (820, 908, 818, 601), (815, 600, 817, 909), (530, 815, 909, 627), (627, 909, 640, 488), (705, 542, 816, 910), (487, 705, 910, 693), (693, 910, 815, 530), (639, 493, 701, 911), (542, 639, 911, 816), (816, 911, 814, 600), (811, 599, 813, 912), (526, 811, 912, 689), (689, 912, 638, 485), (707, 544, 812, 913), (486, 707, 913, 623), (623, 913, 811, 526), (641, 492, 634, 914), (544, 641, 914, 812), (812, 914, 810, 599), (807, 598, 809, 915), (545, 807, 915, 708), (708, 915, 711, 495), (710, 547, 808, 916), (496, 710, 916, 642), (642, 916, 807, 545), (644, 498, 643, 917), (547, 644, 917, 808), (808, 917, 806, 598), (803, 597, 805, 918), (539, 803, 918, 702), (702, 918, 715, 492), (648, 551, 804, 919), (494, 648, 919, 636), (636, 919, 803, 539), (714, 498, 644, 920), (551, 714, 920, 804), (804, 920, 802, 597), (799, 596, 801, 921), (538, 799, 921, 635), (635, 921, 648, 494), (713, 550, 800, 922), (493, 713, 922, 701), (701, 922, 799, 538), (647, 497, 709, 923), (550, 647, 923, 800), (800, 923, 798, 596), (795, 595, 797, 924), (537, 795, 924, 700), (700, 924, 646, 491), (715, 552, 796, 925), (492, 715, 925, 634), (634, 925, 795, 537), (649, 496, 642, 926), (552, 649, 926, 796), (796, 926, 794, 595), (791, 594, 793, 927), (529, 791, 927, 692), (692, 927, 721, 505), (699, 536, 792, 928), (487, 699, 928, 626), (626, 928, 791, 529), (633, 489, 630, 929), (536, 633, 929, 792), (792, 929, 790, 594), (787, 593, 789, 930), (525, 787, 930, 688), (688, 930, 723, 503), (695, 532, 788, 931), (485, 695, 931, 622), (622, 931, 787, 525), (629, 487, 626, 932), (532, 629, 932, 788), (788, 932, 786, 593), (783, 592, 785, 933), (523, 783, 933, 686), (686, 933, 725, 501), (691, 528, 784, 934), (483, 691, 934, 620), (620, 934, 783, 523), (625, 485, 622, 935), (528, 625, 935, 784), (784, 935, 782, 592), (779, 591, 781, 936), (522, 779, 936, 619), (619, 936, 717, 484), (716, 553, 780, 937), (482, 716, 937, 685), (685, 937, 779, 522), (650, 500, 661, 938), (553, 650, 938, 780), (780, 938, 778, 591), (775, 590, 777, 939), (567, 775, 939, 664), (664, 939, 731, 510), (733, 570, 776, 940), (509, 733, 940, 730), (730, 940, 775, 567), (667, 512, 666, 941), (570, 667, 941, 776), (776, 941, 774, 590), (771, 589, 773, 942), (553, 771, 942, 650), (650, 942, 668, 500), (670, 573, 772, 943), (482, 670, 943, 716), (716, 943, 771, 553), (736, 511, 732, 944), (573, 736, 944, 772), (772, 944, 770, 589), (767, 588, 769, 945), (574, 767, 945, 671), (671, 945, 743, 481), (676, 579, 768, 946), (510, 676, 946, 737), (737, 946, 767, 574), (742, 515, 741, 947), (579, 742, 947, 768), (768, 947, 766, 588), (763, 587, 765, 948), (519, 763, 948, 616), (616, 948, 671, 481), (735, 572, 764, 949), (499, 735, 949, 682), (682, 949, 763, 519), (669, 509, 730, 950), (572, 669, 950, 764), (764, 950, 762, 587), (759, 586, 761, 951), (575, 759, 951, 672), (672, 951, 674, 514), (675, 578, 760, 952), (513, 675, 952, 738), (738, 952, 759, 575), (741, 515, 739, 953), (578, 741, 953, 760), (760, 953, 758, 586), (755, 585, 757, 954), (573, 755, 954, 736), (736, 954, 745, 511), (678, 581, 756, 955), (482, 678, 955, 670), (670, 955, 755, 573), (744, 514, 674, 956), (581, 744, 956, 756), (756, 956, 754, 585), (751, 584, 753, 957), (568, 751, 957, 731), (731, 957, 676, 510), (745, 582, 752, 958), (511, 745, 958, 665), (665, 958, 751, 568), (679, 516, 673, 959), (582, 679, 959, 752), (752, 959, 750, 584), (747, 583, 749, 960), (520, 747, 960, 617), (617, 960, 678, 482), (743, 580, 748, 961), (481, 743, 961, 683), (683, 961, 747, 520), (677, 513, 738, 962), (580, 677, 962, 748), (748, 962, 746, 583), (746, 575, 672, 963), (583, 746, 963, 749), (749, 963, 744, 581), (750, 576, 739, 964), (584, 750, 964, 753), (753, 964, 742, 579), (754, 577, 740, 965), (585, 754, 965, 757), (757, 965, 679, 582), (758, 576, 673, 966), (586, 758, 966, 761), (761, 966, 740, 577), (762, 567, 664, 967), (587, 762, 967, 765), (765, 967, 737, 574), (766, 578, 675, 968), (588, 766, 968, 769), (769, 968, 677, 580), (770, 569, 666, 969), (589, 770, 969, 773), (773, 969, 734, 571), (774, 569, 732, 970), (590, 774, 970, 777), (777, 970, 665, 568), (778, 564, 727, 971), (591, 778, 971, 781), (781, 971, 651, 554), (782, 525, 688, 972), (592, 782, 972, 785), (785, 972, 659, 562), (786, 529, 692, 973), (593, 786, 973, 789), (789, 973, 657, 560), (790, 533, 696, 974), (594, 790, 974, 793), (793, 974, 655, 558), (794, 545, 708, 975), (595, 794, 975, 797), (797, 975, 712, 549), (798, 546, 643, 976), (596, 798, 976, 801), (801, 976, 714, 551), (802, 547, 710, 977), (597, 802, 977, 805), (805, 977, 649, 552), (806, 546, 709, 978), (598, 806, 978, 809), (809, 978, 645, 548), (810, 537, 700, 979), (599, 810, 979, 813), (813, 979, 704, 541), (814, 538, 635, 980), (600, 814, 980, 817), (817, 980, 706, 543), (818, 539, 702, 981), (601, 818, 981, 821), (821, 981, 641, 544), (822, 548, 645, 982), (602, 822, 982, 825), (825, 982, 647, 550), (826, 534, 697, 983), (603, 826, 983, 829), (829, 983, 633, 536), (830, 534, 631, 984), (604, 830, 984, 833), (833, 984, 720, 557), (834, 540, 637, 985), (605, 834, 985, 837), (837, 985, 639, 542), (838, 557, 720, 986), (606, 838, 986, 841), (841, 986, 632, 535), (842, 526, 689, 987), (607, 842, 987, 845), (845, 987, 625, 528), (846, 556, 719, 988), (608, 846, 988, 849), (849, 988, 628, 531), (850, 522, 619, 989), (609, 850, 989, 853), (853, 989, 621, 524), (854, 566, 729, 990), (610, 854, 990, 857), (857, 990, 681, 518), (858, 555, 718, 991), (611, 858, 991, 861), (861, 991, 624, 527), (862, 570, 733, 992), (612, 862, 992, 865), (865, 992, 669, 572), (866, 519, 616, 993), (613, 866, 993, 869), (869, 993, 684, 521)])
me_cube.polygons.foreach_set('material_index', [1, 1, 1, 1, 1, 1, 1, 1, 1, 1, 1, 1, 1, 1, 1, 1, 1, 1, 1, 1, 1, 1, 1, 1, 1, 1, 1, 1, 1, 1, 1, 1, 1, 1, 1, 1, 1, 1, 1, 1, 1, 1, 1, 1, 1, 1, 1, 1, 1, 1, 1, 1, 1, 1, 1, 1, 1, 1, 1, 1, 1, 1, 1, 1, 1, 1, 1, 1, 1, 1, 1, 1, 1, 1, 1, 1, 1, 1, 1, 1, 1, 1, 1, 1, 1, 1, 1, 1, 1, 1, 1, 1, 1, 1, 1, 1, 1, 1, 1, 1, 1, 1, 1, 1, 1, 1, 1, 1, 1, 1, 1, 1, 1, 1, 1, 1, 1, 1, 1, 1, 1, 1, 1, 1, 1, 1, 1, 1, 1, 1, 1, 1, 1, 1, 1, 1, 1, 1, 1, 1, 1, 1, 1, 1, 1, 1, 1, 1, 1, 1, 1, 1, 1, 1, 1, 1, 1, 1, 1, 1, 1, 1, 1, 1, 1, 1, 1, 1, 1, 1, 1, 1, 1, 1, 1, 1, 1, 1, 1, 1, 1, 1, 1, 1, 1, 1, 1, 1, 1, 1, 1, 1, 1, 1, 1, 1, 1, 1, 1, 1, 1, 1, 1, 1, 1, 1, 1, 1, 1, 1, 1, 1, 1, 1, 1, 1, 1, 1, 1, 1, 1, 1, 1, 1, 1, 1, 1, 1, 1, 1, 1, 1, 1, 1, 1, 1, 1, 1, 1, 1, 1, 1, 1, 1, 1, 1, 1, 1, 1, 1, 1, 1, 1, 1, 1, 1, 1, 1, 1, 1, 1, 1, 1, 1, 1, 1, 1, 1, 1, 1, 1, 1, 1, 1, 1, 1, 1, 1, 1, 1, 1, 1, 1, 1, 1, 1, 1, 1, 1, 1, 1, 1, 1, 1, 1, 1, 1, 1, 1, 1, 1, 1, 1, 1, 1, 1, 1, 1, 1, 1, 1, 1, 1, 1, 1, 1, 1, 1, 1, 1, 1, 1, 1, 1, 1, 1, 1, 1, 1, 1, 1, 1, 1, 1, 1, 1, 1, 1, 1, 1, 1, 1, 1, 1, 1, 1, 1, 1, 1, 1, 1, 1, 1, 1, 1, 1, 1, 1, 1, 1, 1, 1, 1, 1, 1, 1, 1, 1, 1, 1, 1, 1, 1, 1, 1, 1, 1, 1, 1, 1, 1, 1, 1, 1, 1, 1, 1, 1, 1, 1, 1, 1, 1, 1, 1, 1, 1, 1, 1, 1, 1, 1, 1, 1, 1, 1, 1, 1, 1, 1, 1, 1, 1, 1, 1, 1, 1, 1, 1, 1, 1, 1, 1, 1, 1, 1, 1, 1, 1, 1, 1, 1, 1, 1, 1, 1, 1, 1, 1, 1, 1, 1, 1, 1, 1, 1, 1, 1, 1, 1, 1, 1, 1, 1, 1, 1, 1, 1, 1, 1, 1, 1, 1, 1, 1, 1, 1, 1, 1, 1, 1, 1, 1, 1, 1, 1, 1, 1, 1, 1, 1, 1, 1, 1, 1, 1, 1, 1, 1, 1, 1, 1, 1, 1, 1, 1, 1, 1, 1, 1, 1, 1, 1, 1, 1, 1, 1, 1, 1, 1, 1, 1, 1, 1, 1, 1, 1, 1, 1, 1, 1, 1, 1, 1, 1, 1, 1, 1, 1, 1, 1, 1, 1, 1, 1, 1, 1, 1, 1, 1, 1, 1, 1, 1, 1, 1, 1, 1, 1, 1, 1, 1, 1, 1, 1, 1, 1, 1, 1, 1, 1, 1, 1, 1, 1, 1, 1, 1, 1, 1, 1, 1, 1, 1, 1, 1, 1, 1, 1, 1, 1, 1, 1, 1, 1, 1, 1, 1, 1, 1, 1, 1, 1, 1, 1, 1, 1, 1, 1, 1, 1, 1, 1, 1, 1, 1, 1, 1, 1, 1, 1, 1, 1, 1, 1, 1, 1, 1, 1, 1, 1, 1, 1, 1, 1, 1, 1, 1, 1, 1, 1, 1, 1, 1, 1, 1, 1, 1, 1, 1, 1, 1, 1, 1, 1, 1, 1, 1, 1, 1, 1, 1, 1, 1, 1, 1, 1, 1, 1, 1, 1, 1, 1, 1, 1, 1, 1, 1, 1, 1, 1, 1, 1, 1, 1, 1, 1, 1, 1, 1, 1, 1, 1, 1, 1, 1, 1, 1, 1, 1, 1, 1, 1, 1, 1, 1, 1, 1, 1, 1, 1, 1, 1, 1, 1, 1, 1, 1, 1, 1, 1, 1, 1, 1, 1, 1, 1, 1, 1, 1, 1, 1, 1, 1, 1, 1, 1, 1, 1, 1, 1, 1, 1, 1, 1, 1, 1, 1, 1, 1, 1, 1, 1, 1, 1, 1, 1, 1, 1, 1, 1, 1, 1, 1, 1, 1, 1, 1, 1, 1, 1, 1, 1, 1, 1, 1, 1, 1, 1, 1, 1, 1, 1, 1, 1, 1, 1, 1, 1, 1, 1, 1, 1, 1, 1, 1, 1, 1, 1, 1, 1, 1, 1, 1, 1, 1, 1, 1, 1, 1, 1, 1, 1, 1, 1, 1, 1, 1, 1, 1, 1, 1, 1, 1, 1, 1, 1, 1, 1, 1, 1, 1, 1, 1, 1, 1, 1, 1, 1, 1, 1, 1, 1, 1, 1, 1, 1, 1, 1, 1, 1, 1, 1, 1, 1, 1, 1, 1, 1, 1, 1, 1, 1, 1, 1, 1, 1, 1, 1, 1, 1, 1, 1, 1, 1, 1, 1, 1, 1, 1, 1, 1, 1, 1, 1, 1, 1, 1, 1, 1, 1, 1, 1, 1, 1, 1, 1, 1, 1, 1, 1, 1, 1, 1, 1, 1, 1, 1, 1, 1, 1, 1, 1, 1, 1, 1, 1, 1, 1, 1, 1, 1, 1, 1, 1, 1, 1, 1, 1, 1, 1, 1, 1, 1, 1, 1, 1, 1, 1, 1, 1, 1, 1, 1, 1, 1, 1, 1, 1, 1, 1, 1, 1, 1, 1, 1, 1, 1, 1, 1, 1, 1, 1, 1, 1, 1, 1, 1, 1, 1, 1, 1, 1, 1, 1, 1, 1, 1, 1, 1, 1, 1, 1, 1, 1, 1, 1, 1, 1, 1, 1, 1, 1, 1, 1, 1, 1, 1, 1, 1, 1, 1])
me_cube.materials.append(mat_material)
me_cube.materials.append(mat_material_001)
me_cube.use_remesh_preserve_volume = False
me_cube.use_remesh_preserve_attributes = False
me_cube.use_mirror_vertex_groups = False
me_cube.update()
arm_armature = bpy.data.armatures.new('Armature')  # bones are not reproduced

# ---- objects
ob_armature = bpy.data.objects.new('Armature', arm_armature)
ob_cube = bpy.data.objects.new('Cube', me_cube)
ob_lamp = bpy.data.objects.new('Lamp', light_lamp)
ob_camera = bpy.data.objects.new('Camera', cam_camera)

# ---- transforms, parenting, visibility, modifiers, constraints
ob_armature.location = (-0.07233, -0.8588, 2.054)
ob_armature.scale = (1.728, 1.728, 1.728)
ob_armature.show_in_front = True
ob_armature.lineart.crease_threshold = 0.0
ob_cube.parent = ob_armature
ob_cube.matrix_parent_inverse = Matrix(((0.5789, 0.0, 0.0, 0.04187), (0.0, 0.5789, 0.0, 0.4971), (0.0, 0.0, 0.5789, -1.189), (0.0, 0.0, 0.0, 1.0)))
ob_cube.location = (0.0, 0.0, 2.309)
ob_cube.scale = (1.0, 1.0, 0.9779)
ob_cube.lock_rotations_4d = False
ob_cube.empty_display_type = 'ARROWS'
ob_cube.lineart.crease_threshold = 0.0
_vg = ob_cube.vertex_groups.new(name='Bone')
for _i, _w in zip([5, 6, 7, 8, 9, 11, 13, 35, 37, 39, 40, 41, 42, 43, 44, 45, 46, 49, 52, 53, 54, 64, 65, 66, 67, 95, 96, 97, 103, 104, 106, 107, 108, 109, 111, 114, 124, 126, 128, 129, 130, 131, 132, 133, 134, 135, 137, 138, 142, 143, 153, 154, 155, 156, 180, 182, 184, 186, 187, 188, 189, 190, 191, 192, 193, 196, 199, 200, 201, 211, 212, 213, 214, 269, 270, 271, 272, 273, 274, 275, 276, 277, 278, 279, 280, 299, 301, 302, 303, 304, 305, 306, 307, 308, 313, 314, 315, 316, 317, 318, 319, 320, 322, 323, 324, 325, 326, 327, 328, 333, 334, 335, 336, 345, 346, 347, 348, 363, 364, 365, 372, 373, 374, 378, 379, 380, 381, 382, 384, 385, 386, 387, 388, 389, 393, 394, 395, 396, 397, 398, 400, 414, 415, 416, 417, 418, 419, 420, 422, 459, 460, 461, 467, 468, 470, 471, 473, 475, 478, 484, 485, 486, 487, 488, 489, 490, 492, 494, 501, 502, 503, 504, 505, 506, 507, 508, 525, 527, 529, 530, 531, 532, 533, 534, 535, 536, 539, 541, 542, 543, 544, 554, 555, 556, 557, 558, 559, 560, 561, 562, 563, 565, 592, 593, 594, 600, 601, 603, 604, 605, 606, 608, 611, 614, 622, 623, 624, 625, 626, 627, 628, 629, 630, 631, 632, 633, 634, 635, 636, 638, 639, 640, 641, 651, 652, 653, 654, 655, 656, 657, 658, 659, 660, 662, 686, 688, 690, 692, 693, 694, 695, 696, 697, 698, 699, 702, 704, 705, 706, 707, 717, 718, 719, 720, 721, 722, 723, 724, 725, 726, 727, 728, 781, 782, 783, 784, 785, 786, 787, 788, 789, 790, 791, 792, 793, 812, 814, 815, 816, 817, 818, 819, 820, 821, 826, 827, 828, 829, 830, 831, 832, 833, 834, 835, 836, 837, 838, 839, 840, 841, 844, 846, 847, 848, 849, 858, 859, 860, 861, 876, 877, 878, 885, 886, 887, 889, 890, 891, 892, 893, 894, 895, 896, 897, 898, 899, 900, 901, 902, 906, 907, 908, 909, 910, 911, 913, 914, 927, 928, 929, 930, 931, 932, 933, 934, 935, 971, 972, 973, 974, 980, 981, 983, 984, 985, 986, 988, 991], [0.06446, 0.1061, 0.1409, 0.3316, 0.3299, 0.009416, 0.02483, 0.1123, 0.03147, 0.1413, 0.1655, 0.1135, 0.04121, 0.33, 0.3332, 0.3263, 0.3315, 0.02822, 0.03121, 0.08222, 0.07235, 0.04941, 0.1633, 0.1872, 0.3292, 0.05515, 0.1402, 0.3109, 0.06143, 0.08143, 0.3444, 0.3321, 0.0001183, 0.3096, 0.2443, 0.09941, 0.05198, 0.04482, 0.1205, 0.1684, 0.1067, 0.05031, 0.3308, 0.3319, 0.3287, 0.3312, 0.01053, 0.0288, 0.104, 0.0513, 0.06551, 0.2384, 0.2261, 0.3294, 0.001668, 0.2268, 0.01807, 0.1841, 0.1487, 0.1126, 0.04877, 0.3299, 0.3327, 0.2768, 0.2688, 0.02189, 0.06326, 0.06305, 0.06624, 0.01849, 0.102, 0.1628, 0.3295, 0.07353, 0.02428, 0.0009819, 0.1053, 0.1108, 0.1934, 0.0748, 0.2751, 0.3256, 0.2366, 0.3209, 0.3133, 0.004875, 0.02572, 0.09848, 0.0489, 0.07703, 0.06619, 0.09371, 0.07818, 0.07763, 0.3358, 0.3002, 0.3383, 0.3416, 0.3324, 0.3321, 0.3317, 0.3312, 0.01648, 0.0012, 0.007571, 0.3244, 0.2531, 0.3137, 0.3129, 0.1805, 0.2898, 0.3972, 0.1585, 0.1179, 0.08106, 0.142, 0.06445, 0.05362, 0.1129, 0.1715, 0.1696, 0.3984, 0.2527, 0.2513, 0.2843, 0.325, 0.02587, 0.01956, 0.3313, 0.3316, 0.332, 0.294, 0.2938, 0.3332, 0.09183, 0.08965, 0.06445, 0.1101, 0.08334, 0.005906, 0.00145, 0.2756, 0.2364, 0.3281, 0.4134, 0.09399, 0.07128, 0.06801, 0.01771, 0.1453, 0.1977, 0.3255, 0.05337, 0.06091, 0.3347, 0.3314, 0.3256, 0.1349, 0.07565, 0.02067, 0.04809, 0.1204, 0.1178, 0.1836, 0.338, 0.3366, 0.05695, 0.04774, 0.005513, 0.06462, 0.4488, 0.3607, 0.273, 0.2896, 0.3305, 0.3303, 0.2025, 0.06791, 0.1574, 0.1921, 0.1456, 0.08247, 0.3339, 0.3392, 0.3398, 0.3492, 0.05891, 0.06396, 0.03999, 0.1042, 0.1425, 0.06544, 0.2157, 0.2289, 0.3335, 0.318, 0.3326, 0.5202, 0.3194, 0.1898, 0.4673, 0.196, 0.0881, 0.2495, 0.3256, 0.06964, 0.1125, 0.3625, 0.3349, 0.04105, 0.3273, 0.2711, 0.1304, 0.004497, 0.09755, 0.05277, 0.08145, 0.003519, 0.1378, 0.25, 0.1282, 0.06219, 0.3361, 0.3382, 0.338, 0.3404, 0.02681, 0.02586, 0.05399, 0.05315, 0.002592, 0.1326, 0.1035, 0.07802, 0.3267, 0.281, 0.3318, 0.3268, 0.3321, 0.4045, 0.3269, 0.3094, 0.3621, 0.2636, 0.02125, 0.397, 0.05599, 0.1922, 0.1632, 0.1854, 0.1047, 0.332, 0.3388, 0.3269, 0.3131, 0.06245, 0.0152, 0.07001, 0.08041, 0.1469, 0.04914, 0.1544, 0.2026, 0.3352, 0.2992, 0.3319, 0.5692, 0.3052, 0.1011, 0.4668, 0.007574, 0.1394, 0.001866, 0.1223, 0.05751, 0.03281, 0.1488, 0.1367, 0.3767, 0.1342, 0.4811, 0.332, 0.2966, 0.3344, 0.3211, 0.09601, 0.03408, 0.1138, 0.05151, 0.1007, 0.09505, 0.1257, 0.09803, 0.1516, 0.3456, 0.3291, 0.3578, 0.3593, 0.3367, 0.3336, 0.3347, 0.3345, 0.007551, 0.06045, 0.05798, 0.02643, 0.3318, 0.3114, 0.3237, 0.3325, 0.02352, 0.2007, 0.34, 0.4183, 0.1886, 0.1555, 0.1063, 0.1725, 0.09714, 0.07979, 0.1347, 0.2145, 0.2271, 0.4372, 0.2686, 0.01229, 0.03348, 0.3221, 0.3109, 0.3293, 0.04725, 0.07747, 0.01492, 0.3331, 0.3332, 0.3365, 0.3222, 0.3401, 0.3432, 0.1732, 0.1097, 0.08366, 0.1508, 0.08949, 0.005964, 0.06939, 0.06706, 0.2968, 0.3092, 0.336, 0.5376, 0.1873, 0.08901, 0.09293, 0.00199, 0.05865, 0.01309, 0.2176, 0.2289, 0.329, 0.06772, 0.1145, 0.3442, 0.3361, 0.001189, 0.3346, 0.1566, 0.1148]): _vg.add([_i], _w, 'REPLACE')
_vg = ob_cube.vertex_groups.new(name='Bone.001')
for _i, _w in zip([3, 4, 5, 6, 7, 8, 9, 10, 11, 12, 13, 35, 36, 37, 38, 39, 40, 41, 42, 43, 44, 45, 46, 47, 48, 49, 50, 51, 52, 53, 54, 61, 64, 65, 66, 67, 95, 96, 97, 100, 102, 103, 104, 106, 107, 108, 109, 110, 111, 114, 123, 124, 125, 126, 127, 128, 129, 130, 131, 132, 133, 134, 135, 136, 137, 138, 139, 140, 141, 142, 143, 150, 153, 154, 155, 156, 182, 183, 184, 185, 186, 187, 188, 189, 190, 191, 192, 193, 194, 195, 196, 197, 198, 199, 200, 201, 207, 209, 211, 212, 213, 214, 269, 270, 271, 272, 273, 274, 275, 276, 277, 278, 279, 280, 282, 286, 290, 291, 297, 298, 299, 300, 301, 302, 303, 304, 305, 306, 307, 308, 313, 314, 315, 316, 317, 318, 319, 320, 321, 322, 323, 324, 325, 326, 327, 328, 329, 330, 331, 332, 333, 334, 335, 336, 345, 346, 347, 348, 363, 364, 365, 372, 373, 374, 375, 376, 377, 378, 379, 380, 381, 382, 383, 384, 385, 386, 387, 388, 389, 390, 393, 394, 395, 396, 397, 398, 399, 400, 401, 405, 406, 408, 409, 412, 414, 415, 416, 417, 418, 419, 420, 421, 422, 459, 460, 461, 466, 467, 468, 470, 471, 472, 473, 474, 475, 478, 487, 488, 489, 490, 494, 503, 504, 505, 506, 507, 508, 529, 530, 531, 533, 534, 535, 536, 542, 543, 555, 556, 557, 558, 559, 560, 561, 563, 565, 593, 594, 600, 601, 603, 604, 606, 608, 626, 627, 628, 629, 630, 631, 632, 633, 635, 636, 640, 652, 653, 654, 655, 656, 657, 658, 659, 660, 662, 688, 692, 693, 694, 696, 697, 698, 699, 705, 706, 719, 720, 721, 722, 723, 724, 726, 728, 786, 787, 788, 789, 790, 791, 792, 793, 814, 815, 816, 817, 818, 819, 820, 826, 827, 828, 829, 830, 831, 832, 833, 838, 839, 840, 841, 846, 847, 848, 849, 878, 885, 886, 887, 891, 892, 893, 894, 897, 898, 899, 900, 901, 902, 907, 908, 909, 910, 911, 927, 928, 929, 930, 932, 973, 974, 980, 983, 984, 986, 988], [0.01328, 0.1398, 0.1212, 0.7192, 0.6124, 0.3292, 0.3317, 0.1309, 0.1734, 0.2421, 0.3055, 0.1465, 0.05404, 0.06369, 0.04747, 0.6834, 0.5823, 0.4813, 0.723, 0.3347, 0.3262, 0.3256, 0.3193, 0.1149, 0.2729, 0.2521, 0.1775, 0.3341, 0.7301, 0.5702, 0.2086, 0.006604, 0.0157, 0.1106, 0.5721, 0.3359, 0.05383, 0.6817, 0.364, 0.004653, 0.1535, 0.656, 0.4418, 0.2893, 0.3323, 0.6608, 0.3647, 0.02522, 0.4344, 0.06124, 0.002219, 0.15, 0.07541, 0.07626, 0.06743, 0.7132, 0.5657, 0.592, 0.7895, 0.3319, 0.3284, 0.3307, 0.3271, 0.1361, 0.2994, 0.2872, 0.216, 0.2301, 0.6462, 0.6038, 0.2439, 0.1091, 0.00315, 0.08497, 0.5068, 0.3373, 0.1034, 0.06634, 0.05273, 0.01873, 0.5932, 0.629, 0.2999, 0.4598, 0.3364, 0.3273, 0.4021, 0.4299, 0.1068, 0.2487, 0.2113, 0.155, 0.4085, 0.7533, 0.5062, 0.1658, 0.02324, 0.07244, 0.01817, 0.1248, 0.5988, 0.3338, 0.07798, 0.02087, 0.05299, 0.03166, 0.7584, 0.413, 0.7319, 0.5325, 0.3404, 0.5022, 0.3422, 0.3593, 0.0154, 0.074, 0.09781, 0.007646, 0.2556, 0.08673, 0.1505, 0.2011, 0.5816, 0.6587, 0.7086, 0.5986, 0.405, 0.4619, 0.5277, 0.3209, 0.3166, 0.357, 0.3005, 0.2972, 0.3299, 0.3341, 0.3327, 0.3334, 0.5906, 0.6952, 0.5171, 0.7124, 0.3422, 0.4624, 0.359, 0.355, 0.03414, 0.01173, 0.05272, 0.02112, 0.5698, 0.2236, 0.2875, 0.4857, 0.07425, 0.05052, 0.04715, 0.06585, 0.05468, 0.02956, 0.05878, 0.2951, 0.1555, 0.4777, 0.003633, 0.03831, 0.05941, 0.4587, 0.4063, 0.3428, 0.7585, 0.4843, 0.5107, 0.335, 0.3345, 0.3304, 0.3754, 0.3663, 0.3214, 0.002109, 0.3107, 0.5651, 0.4697, 0.6141, 0.7108, 0.6295, 0.1137, 0.1046, 0.208, 0.08578, 0.1069, 0.09918, 0.0482, 0.05387, 0.4236, 0.4995, 0.3343, 0.244, 0.4678, 0.7945, 0.003468, 0.023, 0.07609, 0.05834, 0.632, 0.3417, 0.3299, 0.5309, 0.3152, 0.3195, 0.3313, 0.627, 0.3381, 0.0369, 0.5999, 0.0802, 0.114, 0.1726, 0.3412, 0.3401, 0.00903, 0.06005, 0.06067, 0.3626, 0.3685, 0.3371, 0.3376, 0.1582, 0.1899, 0.04124, 0.3382, 0.3416, 0.3427, 0.3525, 0.02372, 0.08055, 0.006062, 0.2241, 0.3382, 0.3466, 0.3354, 0.235, 0.3482, 0.1797, 0.01987, 0.05701, 0.3343, 0.06554, 0.01962, 0.3638, 0.3378, 0.3363, 0.08013, 0.134, 0.2454, 0.08507, 0.0289, 0.3397, 0.341, 0.3415, 0.3438, 0.005736, 5.019e-05, 0.1129, 0.03022, 0.2958, 0.3377, 0.3401, 0.3357, 0.2942, 0.341, 0.02161, 0.2858, 0.03564, 0.01163, 0.2124, 0.1615, 0.002451, 0.3374, 0.3414, 0.3266, 0.3148, 0.06204, 0.05586, 0.1921, 0.3391, 0.3588, 0.336, 0.1231, 0.361, 0.1029, 0.004332, 0.08284, 0.01728, 0.0138, 0.1099, 0.3383, 0.3058, 0.3395, 0.3367, 0.0257, 0.1103, 0.04625, 0.08998, 0.009416, 0.02776, 0.0539, 0.3476, 0.329, 0.3594, 0.3611, 0.3393, 0.3366, 0.3379, 0.3379, 0.3385, 0.3199, 0.3397, 0.3376, 0.1348, 0.043, 0.1156, 0.05852, 0.008561, 0.01783, 0.06673, 0.1882, 0.3245, 0.3336, 0.339, 0.006714, 0.3369, 0.3368, 0.3393, 0.3226, 0.3398, 0.3457, 0.0663, 0.03411, 0.1423, 0.0864, 3.603e-05, 0.3197, 0.3132, 0.3405, 0.06083, 0.05536, 0.1448, 0.3382, 0.0563, 0.3466, 0.3391, 0.3394, 0.105]): _vg.add([_i], _w, 'REPLACE')
_vg = ob_cube.vertex_groups.new(name='Bone.002')
for _i, _w in zip([3, 4, 5, 6, 7, 10, 11, 12, 13, 14, 15, 16, 17, 35, 36, 37, 38, 40, 41, 42, 47, 48, 49, 50, 51, 52, 53, 54, 55, 56, 57, 58, 59, 60, 61, 62, 64, 65, 66, 96, 98, 99, 100, 101, 102, 103, 104, 105, 108, 110, 111, 114, 123, 124, 125, 126, 127, 128, 129, 130, 131, 136, 137, 138, 139, 140, 141, 142, 143, 144, 145, 146, 147, 148, 149, 150, 151, 154, 155, 183, 184, 187, 188, 189, 192, 193, 194, 195, 196, 197, 198, 199, 200, 201, 202, 203, 204, 205, 206, 207, 208, 209, 211, 212, 213, 273, 274, 275, 276, 281, 282, 283, 284, 285, 286, 287, 288, 289, 290, 291, 292, 293, 294, 295, 296, 297, 298, 299, 300, 301, 302, 303, 304, 305, 306, 307, 308, 309, 310, 311, 312, 314, 321, 322, 323, 324, 326, 329, 330, 331, 332, 333, 334, 335, 336, 345, 346, 347, 348, 363, 365, 372, 373, 374, 375, 376, 377, 378, 381, 382, 383, 387, 388, 390, 391, 392, 393, 394, 395, 396, 397, 398, 399, 400, 401, 402, 403, 404, 405, 406, 407, 408, 409, 410, 411, 412, 413, 417, 418, 419, 422, 462, 463, 464, 465, 466, 467, 468, 469, 472, 474, 475, 478, 563, 660, 726], [0.02371, 0.08975, 0.1415, 0.06496, 0.1023, 0.7995, 0.6441, 0.7359, 0.6019, 0.999, 0.995, 0.9988, 0.9948, 0.0188, 0.07281, 0.07398, 0.01479, 0.08448, 0.2465, 0.1531, 0.7335, 0.6845, 0.6188, 0.7998, 0.2657, 0.1852, 0.2538, 0.3071, 0.9978, 0.9974, 0.9957, 0.9992, 0.9974, 0.9944, 0.9604, 0.9636, 0.004997, 0.06769, 0.04794, 0.052, 0.9837, 0.9791, 0.958, 0.9982, 0.2174, 0.2182, 0.3404, 0.9993, 0.2575, 0.05057, 0.1081, 0.03651, 0.01883, 0.056, 0.1144, 0.08773, 0.03593, 0.03075, 0.09476, 0.1853, 0.1074, 0.6772, 0.6312, 0.6041, 0.7639, 0.1679, 0.302, 0.1806, 0.427, 0.9965, 0.9962, 0.9955, 0.9991, 0.9777, 0.9985, 0.8527, 0.9897, 0.03272, 0.008699, 0.06154, 0.06213, 0.07115, 0.267, 0.2372, 0.03305, 0.006573, 0.7941, 0.7246, 0.6322, 0.8056, 0.3628, 0.1173, 0.3523, 0.217, 0.9986, 0.9984, 0.9956, 0.9992, 0.9991, 0.959, 0.9889, 0.8662, 0.01885, 0.09975, 0.07233, 0.01986, 0.06881, 0.09511, 0.002512, 0.9953, 0.9307, 0.9717, 0.9933, 0.9943, 0.9107, 0.9893, 0.9674, 0.9886, 0.8498, 0.958, 0.9599, 0.998, 0.9981, 0.9974, 0.9987, 0.3744, 0.1191, 0.2682, 0.2048, 0.3395, 0.1418, 0.1903, 0.2413, 0.4058, 0.2987, 0.2938, 0.3704, 1.0, 0.9813, 0.999, 0.9975, 0.03164, 0.3507, 0.2047, 0.3047, 0.2208, 0.00117, 0.05649, 0.03276, 0.07594, 0.02053, 0.08185, 0.1062, 0.06221, 0.1731, 0.05015, 0.02535, 0.00497, 0.05953, 0.05183, 0.01349, 0.1766, 0.05913, 0.04608, 0.00542, 0.06221, 0.08678, 0.01945, 0.1593, 0.2764, 0.3748, 0.01837, 0.03804, 0.9709, 0.9821, 0.9997, 0.3233, 0.2397, 0.3734, 0.1613, 0.1203, 0.3124, 0.1101, 0.169, 0.4255, 0.9987, 0.9973, 0.9972, 0.8556, 0.8475, 0.9886, 0.8732, 0.9436, 0.997, 0.9659, 0.8903, 0.9922, 0.01131, 0.1358, 0.06523, 0.01221, 0.9978, 0.9911, 0.989, 0.9986, 0.3524, 0.3547, 0.4398, 0.9994, 0.3253, 0.03296, 0.129, 0.06961, 0.01675, 0.002563, 0.01272]): _vg.add([_i], _w, 'REPLACE')
_vg = ob_cube.vertex_groups.new(name='Bone.007')
for _i, _w in zip([6, 7, 8, 9, 39, 40, 41, 43, 44, 45, 46, 52, 53, 65, 66, 67, 96, 97, 103, 104, 106, 107, 109, 111, 128, 129, 130, 131, 132, 133, 134, 135, 142, 154, 155, 156, 186, 187, 190, 191, 192, 193, 199, 200, 213, 214, 273, 276, 277, 278, 279, 280, 301, 302, 303, 304, 306, 307, 313, 314, 315, 316, 317, 318, 319, 320, 325, 326, 327, 328, 333, 334, 335, 336, 347, 365, 372, 373, 374, 378, 379, 380, 381, 384, 385, 386, 387, 388, 389, 394, 395, 396, 397, 398, 414, 415, 416, 417, 419, 460, 461, 467, 470, 471, 473, 475, 484, 485, 486, 487, 488, 489, 490, 491, 492, 493, 494, 503, 504, 505, 506, 507, 508, 525, 526, 527, 528, 529, 530, 531, 532, 533, 534, 535, 536, 537, 538, 539, 540, 541, 542, 543, 544, 551, 552, 554, 555, 556, 557, 558, 559, 560, 561, 563, 565, 592, 593, 594, 596, 597, 599, 600, 601, 603, 604, 605, 606, 607, 608, 611, 621, 622, 623, 624, 625, 626, 627, 628, 629, 630, 631, 632, 633, 634, 635, 636, 637, 638, 639, 640, 641, 648, 651, 652, 653, 654, 655, 656, 657, 658, 660, 662, 688, 689, 690, 692, 693, 694, 695, 696, 697, 698, 699, 700, 701, 702, 703, 704, 705, 706, 707, 713, 715, 717, 718, 719, 720, 721, 722, 723, 724, 726, 728, 782, 784, 786, 787, 788, 789, 790, 791, 792, 793, 795, 796, 799, 801, 803, 804, 805, 810, 811, 812, 813, 814, 815, 816, 817, 818, 819, 820, 821, 823, 826, 827, 828, 829, 830, 831, 832, 833, 834, 835, 836, 837, 838, 839, 840, 841, 842, 843, 844, 846, 847, 848, 849, 858, 859, 860, 861, 876, 877, 878, 885, 886, 887, 889, 890, 891, 892, 893, 894, 895, 896, 897, 898, 899, 900, 901, 902, 903, 906, 907, 908, 909, 910, 911, 912, 913, 914, 918, 919, 921, 922, 924, 925, 927, 928, 929, 930, 931, 932, 935, 972, 973, 974, 979, 980, 981, 983, 984, 985, 986, 988, 991], [0.104, 0.1267, 0.3318, 0.3288, 0.1442, 0.1625, 0.0284, 0.3301, 0.3325, 0.3243, 0.3329, 0.02123, 0.06203, 0.005578, 0.1695, 0.3277, 0.0328, 0.3155, 0.05748, 0.008711, 0.3436, 0.3306, 0.3085, 0.07331, 0.1191, 0.1616, 0.06828, 0.02289, 0.331, 0.3309, 0.3275, 0.332, 0.08513, 0.03396, 0.2153, 0.3274, 0.2035, 0.1472, 0.3296, 0.3325, 0.2716, 0.2701, 0.05831, 0.03773, 0.1455, 0.3283, 0.07393, 0.07795, 0.3275, 0.2441, 0.3237, 0.321, 0.01821, 0.0947, 0.04361, 0.06721, 0.01613, 0.03797, 0.3353, 0.2986, 0.3367, 0.3418, 0.3314, 0.3298, 0.3308, 0.3296, 0.3233, 0.2492, 0.3141, 0.3111, 0.113, 0.04057, 0.1107, 0.05157, 0.002856, 0.0121, 0.01166, 0.06776, 0.1634, 0.2459, 0.2853, 0.3239, 0.002667, 0.3289, 0.33, 0.3316, 0.2938, 0.2906, 0.3322, 0.05377, 0.01876, 0.1011, 0.08088, 0.001259, 0.2911, 0.2398, 0.3294, 0.03021, 0.05002, 0.1291, 0.328, 0.03768, 0.3348, 0.3302, 0.3244, 0.08564, 0.03166, 0.09753, 0.1718, 0.7347, 0.587, 0.3174, 0.3186, 0.1186, 0.4677, 0.6436, 0.6137, 0.02196, 0.06538, 0.3537, 0.3074, 0.3291, 0.327, 0.09054, 0.05143, 0.08601, 0.006067, 0.6655, 0.5851, 0.5757, 0.6776, 0.3249, 0.3154, 0.3075, 0.2918, 0.4408, 0.7113, 0.5487, 0.2093, 0.2319, 0.8195, 0.6741, 0.3124, 0.06295, 0.0517, 0.03384, 0.1328, 0.5066, 0.324, 0.3309, 0.3286, 0.15, 0.3222, 0.1776, 0.02753, 0.01657, 0.5594, 0.3356, 0.0258, 0.06242, 0.179, 0.7837, 0.5859, 0.2651, 0.3242, 0.6303, 0.3274, 0.01601, 0.4607, 0.07616, 0.01254, 0.1058, 0.1054, 0.1053, 0.03514, 0.7028, 0.4639, 0.657, 0.8115, 0.3211, 0.3165, 0.3145, 0.3117, 0.4458, 0.6493, 0.5858, 0.3521, 0.1644, 0.7995, 0.6527, 0.3935, 0.2348, 0.01454, 0.09547, 0.3915, 0.326, 0.3295, 0.3289, 0.2669, 0.3254, 0.2637, 0.04412, 0.06058, 0.03347, 0.07031, 0.5814, 0.6465, 0.3806, 0.369, 0.3277, 0.3164, 0.3252, 0.3596, 0.1467, 0.7353, 0.506, 0.1444, 0.2905, 0.805, 0.6731, 0.2428, 0.09282, 0.1854, 0.03927, 0.1654, 0.5572, 0.3212, 0.336, 0.328, 0.07378, 0.3167, 0.107, 0.01092, 0.04685, 0.01607, 0.7342, 0.2407, 0.6623, 0.3036, 0.3263, 0.3901, 0.3207, 0.3382, 0.09939, 0.02949, 0.1808, 0.05448, 0.2197, 0.06449, 0.05809, 0.3173, 0.09236, 0.2364, 0.1548, 0.7964, 0.7217, 0.8298, 0.6984, 0.5848, 0.5836, 0.658, 0.4419, 0.000886, 0.3018, 0.3258, 0.2732, 0.2722, 0.3208, 0.3268, 0.3245, 0.3241, 0.5721, 0.6586, 0.4033, 0.7614, 0.3239, 0.3519, 0.3277, 0.3203, 0.02409, 0.003602, 0.06763, 0.5722, 0.2503, 0.2929, 0.5439, 0.09149, 0.0635, 0.05649, 0.08963, 0.07348, 0.0437, 0.06766, 0.3467, 0.1666, 0.4587, 0.05536, 0.07818, 0.3336, 0.3404, 0.3258, 0.7947, 0.3866, 0.3923, 0.3264, 0.3272, 0.3211, 0.3414, 0.3013, 0.3054, 0.05317, 0.4054, 0.6647, 0.6437, 0.6329, 0.777, 0.8379, 0.08188, 0.1542, 0.3436, 0.2044, 0.2317, 0.2208, 0.1311, 0.02212, 0.1527, 0.3777, 0.3675, 0.3198, 0.138, 0.3577, 0.7928, 0.05049, 0.01949, 0.5897, 0.3295, 0.2573, 0.7143, 0.4885, 0.3046, 0.321, 0.6973, 0.32, 0.6309, 0.1091]): _vg.add([_i], _w, 'REPLACE')
_vg = ob_cube.vertex_groups.new(name='Bone.008')
for _i, _w in zip([485, 486, 487, 488, 491, 492, 493, 494, 495, 496, 497, 498, 525, 526, 527, 528, 530, 531, 532, 537, 538, 539, 540, 541, 542, 543, 544, 545, 546, 547, 548, 549, 550, 551, 552, 555, 593, 595, 596, 597, 598, 599, 600, 601, 602, 605, 607, 608, 622, 623, 624, 625, 627, 628, 629, 634, 635, 636, 637, 638, 639, 640, 641, 642, 643, 644, 645, 646, 647, 648, 649, 689, 690, 693, 694, 695, 700, 701, 702, 703, 704, 705, 706, 707, 708, 709, 710, 711, 712, 713, 714, 715, 718, 719, 786, 787, 788, 789, 794, 795, 796, 797, 798, 799, 800, 801, 802, 803, 804, 805, 806, 807, 808, 809, 810, 811, 812, 813, 814, 815, 816, 817, 818, 819, 820, 821, 822, 823, 824, 825, 834, 835, 836, 837, 842, 844, 846, 847, 848, 849, 858, 861, 876, 885, 886, 889, 890, 894, 895, 896, 903, 904, 905, 906, 907, 908, 909, 910, 911, 912, 913, 914, 915, 916, 917, 918, 919, 920, 921, 922, 923, 924, 925, 926, 930, 931, 932, 935, 975, 976, 977, 978, 979, 980, 981, 982, 985, 987, 988, 991], [0.09384, 0.08161, 0.006875, 0.03023, 0.8097, 0.3321, 0.3336, 0.278, 0.9984, 0.9909, 0.9979, 0.9902, 0.02131, 0.05221, 0.03667, 0.00324, 0.007295, 0.1154, 0.1556, 0.4145, 0.2427, 0.3019, 0.7642, 0.3003, 0.09102, 0.1106, 0.1738, 0.9961, 0.9954, 0.9922, 0.9988, 0.9958, 0.9876, 0.9246, 0.9321, 0.01965, 0.05276, 0.9697, 0.9571, 0.9215, 0.9969, 0.1905, 0.07537, 0.1612, 0.9987, 0.265, 0.01341, 0.04953, 0.05903, 0.07406, 0.05154, 0.02953, 0.01551, 0.08286, 0.07136, 0.3622, 0.2696, 0.2883, 0.6252, 0.184, 0.1473, 0.07639, 0.2441, 0.9937, 0.993, 0.9917, 0.9984, 0.9727, 0.9969, 0.7217, 0.9809, 0.05429, 0.02324, 0.001068, 0.1171, 0.2598, 0.7586, 0.2382, 0.3136, 0.8127, 0.4689, 0.05602, 0.1573, 0.1248, 0.9977, 0.9972, 0.992, 0.9988, 0.9984, 0.9025, 0.979, 0.7484, 0.05495, 0.00664, 0.0002216, 0.07222, 0.09709, 0.0003189, 0.9915, 0.8648, 0.947, 0.9884, 0.989, 0.8025, 0.9767, 0.9364, 0.9788, 0.7214, 0.921, 0.9251, 0.9966, 0.9969, 0.9955, 0.9979, 0.3346, 0.09655, 0.183, 0.2366, 0.1178, 0.04778, 0.06666, 0.0963, 0.1938, 0.1408, 0.1348, 0.1727, 1.0, 0.9715, 0.9985, 0.9945, 0.3563, 0.2098, 0.3826, 0.1617, 0.02288, 0.04309, 0.02161, 0.04698, 0.006265, 0.0804, 0.003823, 0.01962, 0.01042, 0.0799, 0.004133, 0.02565, 0.05385, 0.111, 0.3203, 0.4834, 0.9434, 0.9782, 0.9995, 0.147, 0.1086, 0.1739, 0.06191, 0.03645, 0.1055, 0.1142, 0.1131, 0.2802, 0.9979, 0.9953, 0.995, 0.7308, 0.7168, 0.9785, 0.7479, 0.8612, 0.9942, 0.948, 0.7895, 0.9856, 0.01145, 0.1485, 0.03927, 0.01138, 0.9962, 0.9831, 0.9796, 0.9977, 0.4428, 0.1457, 0.2083, 0.9988, 0.2484, 0.008821, 0.05709, 0.0306]): _vg.add([_i], _w, 'REPLACE')
_vg = ob_cube.vertex_groups.new(name='Bone.003')
for _i, _w in zip([2, 3, 4, 5, 10, 11, 28, 33, 34, 35, 36, 37, 38, 41, 42, 47, 49, 51, 54, 64, 65, 68, 94, 95, 96, 102, 104, 108, 110, 111, 113, 114, 117, 120, 121, 122, 123, 124, 125, 126, 127, 136, 140, 143, 153, 154, 180, 181, 182, 183, 184, 185, 188, 189, 194, 196, 198, 201, 211, 212, 215, 265, 266, 268, 269, 270, 271, 272, 274, 275, 276, 297, 298, 299, 300, 305, 306, 308, 322, 323, 329, 330, 331, 332, 334, 335, 336, 340, 342, 343, 344, 345, 346, 347, 348, 354, 357, 358, 363, 364, 365, 366, 367, 369, 372, 373, 375, 376, 377, 382, 383, 393, 395, 399, 400, 401, 417, 418, 420, 421, 422, 423, 458, 459, 466, 468, 474, 476, 478, 501, 502, 503, 504, 517, 518, 523, 525, 554, 555, 560, 562, 563, 564, 565, 592, 610, 611, 614, 615, 622, 651, 652, 659, 662, 680, 686, 688, 717, 718, 723, 725, 726, 727, 728, 781, 782, 783, 784, 785, 787, 847, 848, 855, 856, 857, 858, 859, 860, 861, 871, 876, 877, 878, 879, 880, 885, 886, 930, 933, 935, 971, 972, 991], [0.1706, 0.1885, 0.3891, 0.2895, 0.01437, 0.06421, 0.008932, 0.2954, 0.1318, 0.4891, 0.3562, 0.3087, 0.4501, 0.05249, 0.0211, 0.06507, 0.01554, 0.1943, 0.177, 0.2584, 0.327, 0.05618, 0.02848, 0.5621, 0.0503, 0.2803, 0.04441, 0.001795, 0.3188, 0.05908, 0.03888, 0.3578, 0.1859, 0.01033, 0.07768, 0.2087, 0.158, 0.418, 0.3051, 0.3136, 0.4461, 0.07332, 0.2975, 0.1182, 0.3529, 0.3011, 0.6094, 0.1232, 0.4707, 0.4048, 0.2912, 0.4127, 0.1349, 0.1364, 0.04035, 0.04655, 0.1088, 0.2384, 0.2172, 0.3042, 0.1668, 0.04963, 0.01139, 0.117, 0.557, 0.537, 0.4737, 0.6231, 0.1945, 0.03652, 0.04811, 0.1631, 0.3449, 0.2386, 0.2816, 0.03684, 0.04914, 0.09505, 0.0111, 0.07879, 0.3414, 0.2557, 0.2825, 0.378, 0.1568, 0.05403, 0.05714, 0.03222, 0.1869, 0.05285, 0.02136, 0.3573, 0.3476, 0.3532, 0.3263, 0.05557, 0.02537, 0.1302, 0.3138, 0.3628, 0.3419, 0.1941, 0.1594, 0.008025, 0.1507, 0.139, 0.2909, 0.2469, 0.2968, 0.1074, 0.04994, 0.1144, 0.00061, 0.3666, 0.2906, 0.1481, 0.1751, 0.1708, 0.6583, 0.456, 0.4696, 0.09487, 0.1521, 0.5773, 0.1486, 0.07461, 0.4097, 0.06089, 0.3287, 0.689, 0.352, 0.2483, 0.1663, 0.5518, 0.01089, 0.05165, 0.05998, 0.06467, 0.06059, 0.01881, 0.5017, 0.03349, 0.02648, 0.2271, 0.07373, 0.05026, 0.07292, 0.285, 0.1701, 0.001707, 0.1332, 0.09968, 0.3772, 0.2045, 0.6923, 0.169, 0.1258, 0.01936, 0.02516, 0.107, 0.607, 0.09465, 0.1252, 0.257, 0.01796, 0.07095, 0.06932, 0.002094, 0.1885, 0.02385, 0.03422, 0.01116, 0.2001, 0.04421, 0.0385, 0.06968, 0.07275, 0.1287, 0.03428, 0.04056, 0.03058, 0.1345, 0.1194, 0.2105, 0.15, 0.006868, 0.06349, 0.06378, 0.1946, 0.004793, 0.06189, 0.1674, 0.03349]): _vg.add([_i], _w, 'REPLACE')
_vg = ob_cube.vertex_groups.new(name='Bone.004')
for _i, _w in zip([0, 1, 2, 3, 4, 5, 10, 11, 18, 19, 28, 29, 30, 31, 32, 33, 34, 35, 36, 37, 38, 41, 47, 49, 51, 54, 63, 64, 65, 68, 69, 74, 76, 92, 94, 95, 102, 104, 110, 111, 112, 113, 114, 115, 116, 117, 118, 119, 120, 121, 122, 123, 124, 125, 126, 127, 136, 140, 143, 152, 153, 154, 157, 158, 163, 165, 173, 175, 176, 177, 178, 179, 180, 181, 182, 183, 184, 185, 188, 189, 194, 196, 198, 201, 210, 211, 212, 215, 216, 221, 234, 257, 258, 259, 260, 265, 266, 267, 268, 269, 270, 271, 272, 274, 297, 298, 299, 300, 305, 306, 308, 323, 329, 330, 331, 332, 334, 335, 336, 337, 338, 339, 340, 341, 342, 343, 344, 345, 346, 347, 348, 350, 351, 353, 354, 355, 356, 357, 358, 359, 360, 361, 363, 364, 365, 366, 367, 368, 369, 370, 371, 372, 373, 375, 376, 377, 382, 383, 393, 399, 400, 401, 417, 418, 420, 421, 422, 423, 424, 425, 429, 430, 447, 456, 458, 459, 466, 468, 474, 476, 477, 478, 480, 501, 502, 503, 504, 517, 554, 555, 562, 563, 565, 611, 614, 615, 651, 652, 659, 662, 680, 725, 726, 727, 728, 855, 858, 859, 860, 877, 878, 879, 880, 886, 971], [0.005696, 0.07541, 0.7913, 0.6574, 0.3492, 0.3365, 0.01449, 0.07367, 0.05732, 0.2067, 0.8859, 0.002249, 0.07252, 0.8474, 0.706, 0.6502, 0.8033, 0.174, 0.5014, 0.4596, 0.4487, 0.04801, 0.07597, 0.01982, 0.1846, 0.2043, 0.1383, 0.5192, 0.2139, 0.7711, 0.1726, 0.05112, 0.002651, 0.03475, 0.7269, 0.2769, 0.333, 0.04319, 0.575, 0.0403, 0.7929, 0.8591, 0.3123, 0.005328, 0.8833, 0.7525, 0.008907, 0.08461, 0.937, 0.7883, 0.7498, 0.7258, 0.3038, 0.4545, 0.4234, 0.4197, 0.08698, 0.2781, 0.1359, 0.1704, 0.3525, 0.1456, 0.5526, 0.2113, 0.09328, 0.03245, 0.02196, 0.3014, 0.01668, 0.05175, 0.1287, 0.241, 0.2977, 0.839, 0.09076, 0.4566, 0.5058, 0.5121, 0.1347, 0.1021, 0.04867, 0.05333, 0.1053, 0.2756, 0.1107, 0.5999, 0.2968, 0.6271, 0.1122, 0.01121, 0.01407, 0.005048, 0.07059, 0.01933, 0.04664, 0.7484, 0.7109, 0.3355, 0.7308, 0.2309, 0.3484, 0.4086, 0.1367, 0.081, 0.1921, 0.4341, 0.2972, 0.3018, 0.03807, 0.04576, 0.09955, 0.06497, 0.543, 0.6522, 0.5384, 0.541, 0.1142, 0.02293, 0.04867, 0.7329, 0.8374, 0.1997, 0.8922, 0.7137, 0.6875, 0.8037, 0.894, 0.2761, 0.3601, 0.2148, 0.4056, 0.06074, 0.04133, 0.1382, 0.9191, 0.8846, 0.8656, 0.9348, 0.8367, 0.1859, 0.01212, 0.08902, 0.448, 0.2486, 0.1893, 0.7289, 0.6402, 0.6499, 0.9314, 0.16, 0.2285, 0.1349, 0.08345, 0.6442, 0.5966, 0.5056, 0.08593, 0.03566, 0.1179, 0.3987, 0.3878, 0.1801, 0.04682, 0.105, 0.1655, 0.4582, 0.3719, 0.7613, 0.2803, 0.4195, 0.08366, 0.05668, 0.02968, 0.009273, 0.6808, 0.1182, 0.1602, 0.07976, 0.4952, 0.8302, 0.6612, 0.3689, 0.1309, 0.095, 0.1766, 0.03166, 0.08749, 0.1837, 0.01729, 0.01499, 0.05824, 0.00215, 0.1252, 0.02727, 0.215, 0.01085, 0.06866, 0.05341, 0.05203, 0.1114, 0.1337, 0.06556, 0.05398, 0.06439, 0.1411, 0.0684, 0.02418, 0.0266, 0.06886, 0.07144, 0.06406, 0.04581, 0.07903, 0.02075, 0.01446]): _vg.add([_i], _w, 'REPLACE')
_vg = ob_cube.vertex_groups.new(name='Bone.005')
for _i, _w in zip([0, 1, 3, 18, 19, 20, 22, 23, 25, 27, 28, 29, 30, 31, 32, 63, 68, 69, 70, 71, 72, 73, 74, 75, 76, 77, 78, 80, 83, 84, 85, 86, 88, 90, 92, 93, 94, 112, 113, 115, 116, 118, 119, 121, 123, 152, 157, 158, 159, 160, 161, 162, 163, 164, 165, 166, 167, 168, 169, 172, 173, 174, 175, 176, 177, 178, 179, 210, 211, 215, 216, 217, 219, 220, 221, 222, 223, 224, 225, 227, 230, 231, 232, 233, 234, 235, 236, 238, 239, 241, 242, 243, 244, 246, 248, 249, 250, 251, 252, 254, 256, 257, 258, 259, 260, 261, 262, 263, 264, 265, 266, 267, 268, 337, 338, 339, 340, 341, 343, 344, 349, 350, 351, 352, 353, 355, 356, 359, 360, 361, 362, 367, 368, 369, 370, 371, 423, 424, 425, 426, 427, 428, 429, 430, 431, 432, 435, 436, 437, 438, 441, 442, 443, 445, 446, 447, 448, 449, 450, 452, 453, 454, 456, 457, 458, 476, 477, 479, 480], [0.6142, 0.5547, 0.01328, 0.9207, 0.6844, 0.5167, 0.1446, 0.5156, 0.08328, 0.0502, 0.07514, 0.8915, 0.5802, 0.137, 0.2194, 0.6783, 0.1132, 0.7845, 0.1306, 0.03204, 0.3181, 0.5126, 0.6585, 0.7977, 0.2466, 0.06722, 0.04637, 0.06323, 0.05799, 0.1581, 0.07192, 0.1329, 0.1109, 0.3263, 0.5162, 0.1717, 0.1845, 0.1667, 0.06438, 0.7637, 0.1083, 0.7639, 0.5578, 0.07462, 0.00335, 0.6911, 0.3798, 0.711, 0.02787, 0.09487, 0.457, 0.5129, 0.7182, 0.579, 0.3451, 0.1919, 0.072, 0.02235, 0.07441, 0.005821, 0.2734, 0.05685, 0.6888, 0.9323, 0.6068, 0.802, 0.6245, 0.6349, 0.009296, 0.01402, 0.8654, 0.4462, 0.2132, 0.5145, 0.5621, 0.9076, 0.1878, 0.005542, 0.004401, 0.05481, 0.1601, 0.1045, 0.09928, 0.07394, 0.2633, 0.09073, 0.1622, 0.001615, 0.04398, 0.08127, 0.1614, 0.134, 0.09048, 0.0177, 0.04005, 0.1853, 0.7018, 0.7132, 0.144, 0.01139, 0.01322, 0.389, 0.6208, 0.3595, 0.6091, 0.2512, 0.1081, 0.4231, 0.07644, 0.149, 0.2091, 0.5757, 0.05944, 0.2042, 0.1393, 0.6897, 0.0365, 0.2558, 0.08976, 0.05417, 0.5934, 0.8406, 0.7021, 0.8104, 0.8499, 0.09496, 0.1248, 0.8068, 0.9021, 0.7635, 0.5835, 0.003136, 0.2972, 0.006381, 0.7537, 0.6383, 0.07038, 0.6115, 0.5041, 0.01131, 0.4398, 0.4269, 0.6823, 0.5136, 0.2724, 0.07585, 0.3567, 0.8675, 0.5029, 0.0568, 0.1276, 0.2061, 0.09475, 0.06411, 0.02719, 0.2872, 0.2193, 0.03843, 0.1004, 0.06852, 0.02675, 0.06894, 0.5101, 0.1492, 0.03968, 0.06525, 0.3236, 0.5906, 0.8349]): _vg.add([_i], _w, 'REPLACE')
_vg = ob_cube.vertex_groups.new(name='Bone.006')
for _i, _w in zip([0, 1, 19, 20, 21, 22, 23, 24, 25, 26, 27, 29, 30, 32, 63, 69, 70, 71, 72, 73, 74, 75, 76, 77, 78, 79, 80, 81, 82, 83, 84, 85, 86, 87, 88, 89, 90, 91, 92, 93, 115, 118, 119, 152, 157, 158, 159, 160, 161, 162, 163, 164, 165, 166, 167, 168, 169, 170, 171, 172, 173, 174, 176, 177, 178, 179, 210, 217, 218, 219, 220, 221, 222, 223, 224, 225, 226, 227, 228, 229, 230, 231, 232, 233, 234, 235, 236, 237, 238, 239, 240, 241, 242, 243, 244, 245, 246, 247, 248, 249, 250, 251, 252, 253, 254, 255, 256, 257, 258, 259, 260, 261, 262, 263, 264, 266, 267, 337, 339, 349, 350, 351, 352, 360, 361, 362, 370, 371, 424, 425, 426, 427, 428, 429, 430, 431, 432, 433, 434, 435, 436, 437, 438, 439, 440, 441, 442, 443, 444, 445, 446, 447, 448, 449, 450, 451, 452, 453, 454, 455, 456, 457, 479, 480], [0.3575, 0.3666, 0.09787, 0.4817, 0.9864, 0.8425, 0.4604, 0.9781, 0.906, 0.9968, 0.944, 0.08213, 0.3453, 0.02126, 0.1755, 0.02522, 0.8688, 0.9567, 0.6627, 0.4802, 0.2878, 0.1958, 0.7258, 0.9305, 0.9459, 0.9819, 0.929, 0.993, 0.9972, 0.9377, 0.8208, 0.9204, 0.8506, 0.9795, 0.8758, 0.9735, 0.6708, 0.9854, 0.4391, 0.8251, 0.2076, 0.2063, 0.3545, 0.1286, 0.02218, 0.06825, 0.9606, 0.8981, 0.5217, 0.47, 0.1836, 0.4184, 0.6117, 0.8007, 0.9187, 0.9597, 0.9162, 0.9856, 0.9943, 0.9697, 0.6892, 0.9368, 0.01791, 0.3405, 0.068, 0.1231, 0.2486, 0.5531, 0.988, 0.7706, 0.4832, 0.4058, 0.07589, 0.7934, 0.9715, 0.9699, 0.9947, 0.9387, 0.9962, 0.9976, 0.8301, 0.8819, 0.8909, 0.9169, 0.7037, 0.9004, 0.8155, 0.9822, 0.9723, 0.9484, 0.9958, 0.9089, 0.8198, 0.8491, 0.8993, 0.9796, 0.962, 0.9894, 0.9494, 0.8136, 0.2904, 0.2832, 0.853, 0.9919, 0.9679, 0.9941, 0.9663, 0.5821, 0.3048, 0.604, 0.34, 0.7384, 0.8913, 0.573, 0.9208, 0.00734, 0.06759, 0.01939, 0.1057, 0.3934, 0.09655, 0.2501, 0.1768, 0.0661, 0.1434, 0.3903, 0.08406, 0.1247, 0.09251, 0.04821, 0.9688, 0.5593, 0.5609, 0.2295, 0.4268, 0.7034, 0.9202, 0.9873, 0.9964, 0.6342, 0.123, 0.4958, 0.936, 0.981, 0.9933, 0.8586, 0.7681, 0.8933, 0.9938, 0.9303, 0.9573, 0.6714, 0.7606, 0.9512, 0.8863, 0.9958, 0.9235, 0.9571, 0.93, 0.9822, 0.4587, 0.8421, 0.4045, 0.01679]): _vg.add([_i], _w, 'REPLACE')
_vg = ob_cube.vertex_groups.new(name='Bone.009')
for _i, _w in zip([64, 65, 114, 153, 154, 180, 182, 212, 215, 272, 334, 335, 342, 345, 346, 347, 348, 363, 364, 365, 367, 373, 417, 420, 458, 459, 478, 483, 484, 485, 486, 491, 492, 501, 502, 503, 504, 517, 523, 524, 525, 526, 527, 528, 531, 532, 537, 539, 541, 544, 554, 555, 562, 563, 564, 565, 591, 592, 593, 599, 601, 607, 608, 611, 614, 615, 619, 620, 621, 622, 623, 624, 625, 634, 638, 641, 651, 652, 659, 662, 680, 686, 687, 688, 689, 690, 691, 694, 695, 700, 702, 704, 707, 717, 718, 723, 725, 726, 727, 728, 778, 779, 781, 782, 783, 784, 785, 787, 788, 789, 810, 811, 812, 813, 818, 819, 821, 835, 836, 842, 843, 844, 845, 847, 848, 849, 853, 855, 856, 858, 859, 860, 861, 867, 868, 870, 871, 876, 877, 878, 879, 880, 885, 886, 888, 889, 890, 895, 896, 906, 912, 913, 914, 930, 931, 933, 934, 935, 936, 971, 972, 979, 981, 987, 989, 991], [0.0378, 0.05025, 0.05712, 0.08688, 0.08741, 0.007067, 0.05045, 0.006409, 0.06567, 0.05388, 0.02163, 0.003441, 0.02255, 0.05613, 0.05453, 0.1109, 0.01082, 0.00749, 0.1096, 0.1049, 0.07294, 0.05525, 0.01303, 0.04378, 0.02116, 0.05535, 0.01109, 0.1563, 0.1926, 0.383, 0.2798, 0.008987, 0.0586, 0.09692, 0.1927, 0.1146, 0.1456, 0.06996, 0.5194, 0.1061, 0.4252, 0.3518, 0.3059, 0.4359, 0.05097, 0.01533, 0.05675, 0.01256, 0.1981, 0.1583, 0.3327, 0.3145, 0.1532, 0.02257, 0.04686, 0.2369, 0.03334, 0.5563, 0.02961, 0.2698, 0.04239, 0.307, 0.05448, 0.37, 0.2392, 0.08772, 0.07726, 0.2444, 0.1464, 0.3956, 0.2835, 0.3115, 0.4347, 0.0644, 0.2968, 0.1084, 0.3368, 0.2275, 0.149, 0.2, 0.02474, 0.5271, 0.08105, 0.2666, 0.3992, 0.2904, 0.4111, 0.1349, 0.1329, 0.03016, 0.04155, 0.1007, 0.2108, 0.2431, 0.3175, 0.05754, 0.1417, 0.0813, 0.129, 0.2512, 0.04989, 0.01171, 0.1347, 0.5222, 0.5784, 0.4555, 0.4775, 0.1546, 0.02595, 0.01421, 0.1442, 0.3417, 0.1992, 0.2768, 0.03495, 0.0468, 0.09552, 0.006848, 0.07567, 0.3292, 0.2342, 0.2601, 0.3641, 0.1451, 0.04437, 0.05464, 0.008228, 0.0579, 0.02784, 0.3608, 0.3716, 0.3347, 0.3505, 0.102, 0.0004997, 0.02909, 0.1501, 0.3375, 0.3487, 0.3127, 0.05144, 0.1054, 0.1485, 0.1166, 0.254, 0.2284, 0.2732, 0.1059, 0.03761, 0.1145, 0.3659, 0.2649, 0.1291, 0.1088, 0.1551, 0.5209, 0.4348, 0.4511, 0.1009, 0.1537, 0.4261, 0.1329, 0.07517, 0.3917, 0.0548, 0.3507]): _vg.add([_i], _w, 'REPLACE')
_vg = ob_cube.vertex_groups.new(name='Bone.010')
for _i, _w in zip([64, 65, 114, 153, 154, 215, 342, 345, 346, 347, 364, 365, 366, 367, 373, 458, 482, 483, 484, 485, 486, 491, 492, 499, 500, 501, 502, 503, 504, 512, 517, 518, 519, 520, 521, 522, 523, 524, 525, 526, 527, 528, 531, 537, 539, 541, 544, 553, 554, 555, 562, 564, 565, 566, 571, 589, 591, 592, 599, 601, 607, 608, 609, 610, 611, 612, 613, 614, 615, 617, 618, 619, 620, 621, 622, 623, 624, 625, 634, 638, 641, 650, 651, 652, 659, 661, 662, 663, 668, 670, 678, 680, 681, 682, 683, 684, 685, 686, 687, 688, 689, 690, 691, 694, 695, 700, 702, 704, 707, 716, 717, 718, 725, 726, 727, 728, 729, 734, 735, 747, 770, 771, 772, 773, 778, 779, 780, 781, 782, 783, 784, 785, 787, 810, 811, 812, 813, 818, 819, 821, 836, 842, 843, 844, 845, 847, 848, 849, 850, 851, 852, 853, 854, 855, 856, 857, 858, 859, 860, 861, 863, 864, 865, 866, 867, 868, 869, 870, 871, 872, 873, 874, 875, 876, 877, 878, 879, 880, 881, 882, 883, 884, 885, 886, 888, 889, 890, 895, 896, 906, 912, 913, 914, 930, 931, 933, 934, 935, 936, 937, 938, 942, 943, 960, 969, 971, 972, 979, 981, 987, 989, 990, 991, 993], [0.007116, 0.003496, 0.0149, 0.05935, 0.03896, 0.05481, 0.05516, 0.01189, 0.01467, 0.05845, 0.06108, 0.05401, 0.02168, 0.06727, 0.008077, 0.003485, 0.06892, 0.8173, 0.6401, 0.3592, 0.2875, 0.01132, 0.06532, 0.1264, 0.2108, 0.07885, 0.1558, 0.01944, 0.07132, 0.002415, 0.1667, 0.8755, 0.01366, 0.05773, 0.8901, 0.7102, 0.3794, 0.8455, 0.1581, 0.5255, 0.4344, 0.4779, 0.03457, 0.06804, 0.01206, 0.1958, 0.173, 0.1366, 0.4043, 0.1638, 0.04591, 0.7456, 0.1055, 0.2049, 0.05588, 0.03301, 0.7137, 0.2134, 0.33, 0.03233, 0.6097, 0.02325, 0.8289, 0.8209, 0.2487, 0.03308, 0.8841, 0.196, 0.6861, 0.07455, 0.9615, 0.7853, 0.7098, 0.7386, 0.3024, 0.4544, 0.3881, 0.441, 0.07755, 0.2888, 0.1194, 0.1717, 0.3006, 0.1152, 0.0364, 0.5403, 0.09267, 0.2235, 0.09871, 0.02624, 0.01448, 0.1192, 0.595, 0.06617, 0.02177, 0.1025, 0.2327, 0.2271, 0.901, 0.07808, 0.4897, 0.4844, 0.5296, 0.1161, 0.1081, 0.04039, 0.0455, 0.1013, 0.2271, 0.1062, 0.5478, 0.2157, 0.05381, 0.03651, 0.5885, 0.1207, 0.1691, 0.01925, 0.02934, 0.00145, 0.001239, 0.06971, 0.01577, 0.05021, 0.7278, 0.7077, 0.3305, 0.6891, 0.1926, 0.2455, 0.4141, 0.111, 0.07586, 0.1752, 0.4455, 0.2629, 0.3078, 0.02844, 0.03388, 0.08986, 0.06676, 0.5794, 0.6947, 0.5565, 0.5858, 0.08942, 0.007881, 0.03239, 0.7479, 0.8913, 0.1729, 0.9218, 0.6981, 0.6324, 0.7729, 0.8581, 0.2179, 0.2879, 0.1767, 0.3302, 0.08196, 0.05464, 0.004049, 0.1812, 0.8595, 0.8764, 0.8915, 0.9375, 0.7679, 0.3239, 0.05842, 0.1003, 0.01588, 0.3833, 0.2069, 0.1538, 0.6623, 0.5987, 0.633, 0.9662, 0.1228, 0.2148, 0.1089, 0.06542, 0.7092, 0.6133, 0.5209, 0.09112, 0.02959, 0.1045, 0.4184, 0.3726, 0.1624, 0.03498, 0.1068, 0.1327, 0.4758, 0.3714, 0.743, 0.2743, 0.4132, 0.08575, 0.05389, 0.01918, 0.0123, 0.6384, 0.09767, 0.1484, 0.07353, 0.5455, 0.8426, 0.7025, 0.2881, 0.1236]): _vg.add([_i], _w, 'REPLACE')
_vg = ob_cube.vertex_groups.new(name='Bone.011')
for _i, _w in zip([481, 482, 484, 499, 500, 509, 510, 511, 512, 514, 516, 518, 519, 520, 521, 522, 553, 554, 564, 566, 567, 568, 569, 570, 571, 572, 573, 574, 575, 577, 580, 581, 582, 583, 584, 585, 587, 589, 590, 591, 609, 610, 612, 613, 616, 617, 619, 650, 661, 663, 664, 665, 666, 667, 668, 669, 670, 671, 672, 673, 674, 677, 678, 679, 681, 682, 683, 684, 685, 716, 717, 727, 729, 730, 731, 732, 733, 734, 735, 736, 737, 738, 740, 743, 744, 745, 746, 747, 748, 749, 751, 752, 754, 755, 756, 757, 759, 761, 762, 763, 764, 765, 767, 769, 770, 771, 772, 773, 774, 775, 776, 777, 778, 779, 780, 781, 850, 851, 852, 853, 854, 856, 857, 862, 863, 864, 865, 866, 868, 869, 872, 873, 874, 875, 880, 881, 883, 884, 936, 937, 938, 939, 940, 941, 942, 943, 944, 945, 948, 949, 950, 951, 954, 955, 956, 958, 959, 960, 961, 962, 963, 965, 966, 967, 969, 970, 971, 989, 990, 992, 993], [0.7159, 0.5898, 0.01116, 0.8472, 0.6886, 0.588, 0.01877, 0.1836, 0.5874, 0.0913, 0.0579, 0.0587, 0.9266, 0.6435, 0.1038, 0.2195, 0.6978, 0.0009932, 0.1198, 0.7482, 0.46, 0.0736, 0.4491, 0.6037, 0.6999, 0.8106, 0.2769, 0.1193, 0.05156, 0.07082, 0.06958, 0.1715, 0.08543, 0.1453, 0.0001132, 0.1242, 0.7132, 0.575, 0.4293, 0.1879, 0.1443, 0.07438, 0.8034, 0.09888, 0.8715, 0.6009, 0.07285, 0.7022, 0.3876, 0.7022, 0.1212, 0.136, 0.5382, 0.5983, 0.7381, 0.6445, 0.3732, 0.2947, 0.07857, 0.03392, 0.08219, 0.01327, 0.2943, 0.06621, 0.3863, 0.9059, 0.6915, 0.8605, 0.6487, 0.6629, 0.009374, 0.02036, 0.8004, 0.5378, 0.008696, 0.2847, 0.6003, 0.6246, 0.8869, 0.2226, 0.05882, 0.005788, 0.06243, 0.1953, 0.114, 0.1214, 0.08015, 0.2901, 0.1023, 0.1756, 0.02862, 0.05869, 0.09095, 0.1813, 0.1471, 0.1041, 0.0215, 0.05012, 0.5102, 0.8564, 0.7914, 0.3058, 0.04548, 0.0315, 0.4919, 0.6556, 0.4042, 0.6547, 0.4243, 0.4532, 0.5191, 0.1648, 0.154, 0.211, 0.5852, 0.06104, 0.1986, 0.09865, 0.747, 0.01417, 0.26, 0.09808, 0.05943, 0.7248, 0.8307, 0.7494, 0.8305, 0.8118, 0.08356, 0.1029, 0.6647, 0.8727, 0.775, 0.6831, 0.01087, 0.306, 0.8267, 0.6735, 0.07042, 0.6281, 0.5097, 0.1029, 0.5217, 0.5227, 0.7087, 0.5498, 0.3313, 0.1047, 0.6587, 0.8926, 0.5976, 0.06243, 0.1488, 0.2252, 0.1044, 0.08512, 0.04217, 0.3103, 0.2501, 0.04651, 0.109, 0.07821, 0.03713, 0.173, 0.5759, 0.2339, 0.04511, 0.06008, 0.2704, 0.7331, 0.864]): _vg.add([_i], _w, 'REPLACE')
_vg = ob_cube.vertex_groups.new(name='Bone.012')
for _i, _w in zip([481, 482, 500, 509, 510, 511, 512, 513, 514, 515, 516, 519, 520, 522, 553, 566, 567, 568, 569, 570, 571, 572, 573, 574, 575, 576, 577, 578, 579, 580, 581, 582, 583, 584, 585, 586, 587, 588, 589, 590, 612, 616, 617, 650, 661, 663, 664, 665, 666, 667, 668, 669, 670, 671, 672, 673, 674, 675, 676, 677, 678, 679, 682, 683, 684, 685, 716, 729, 730, 731, 732, 733, 734, 735, 736, 737, 738, 739, 740, 741, 742, 743, 744, 745, 746, 747, 748, 749, 750, 751, 752, 753, 754, 755, 756, 757, 758, 759, 760, 761, 762, 763, 764, 765, 766, 767, 768, 769, 770, 771, 772, 773, 774, 775, 776, 777, 780, 850, 852, 862, 863, 864, 865, 873, 874, 875, 883, 884, 937, 938, 939, 940, 941, 942, 943, 944, 945, 946, 947, 948, 949, 950, 951, 952, 953, 954, 955, 956, 957, 958, 959, 960, 961, 962, 963, 964, 965, 966, 967, 968, 969, 970, 992], [0.2667, 0.3381, 0.08639, 0.4065, 0.9653, 0.8044, 0.3848, 0.9776, 0.8993, 0.998, 0.937, 0.03232, 0.2973, 0.009062, 0.1563, 0.02582, 0.5393, 0.9243, 0.5331, 0.3829, 0.2407, 0.1717, 0.6974, 0.8792, 0.9436, 0.9805, 0.9223, 0.9947, 0.9955, 0.9273, 0.8098, 0.9076, 0.8413, 0.9735, 0.8638, 0.9731, 0.2829, 0.9801, 0.3808, 0.5678, 0.153, 0.1065, 0.3217, 0.1138, 0.01561, 0.06115, 0.8783, 0.8576, 0.4387, 0.3792, 0.1568, 0.3471, 0.5867, 0.7005, 0.9134, 0.9544, 0.9095, 0.9862, 0.9883, 0.9667, 0.672, 0.9281, 0.002978, 0.2721, 0.02328, 0.1069, 0.2246, 0.0004576, 0.4596, 0.9703, 0.7002, 0.3922, 0.3387, 0.07234, 0.7598, 0.9406, 0.97, 0.9962, 0.9318, 0.9978, 0.9977, 0.798, 0.874, 0.8696, 0.9124, 0.6834, 0.8911, 0.8052, 0.9793, 0.959, 0.9372, 0.9941, 0.9002, 0.8016, 0.8378, 0.8867, 0.979, 0.9609, 0.9926, 0.9451, 0.4883, 0.134, 0.1993, 0.6918, 0.991, 0.9513, 0.9912, 0.9578, 0.4809, 0.2702, 0.561, 0.2919, 0.5662, 0.5461, 0.4743, 0.8327, 0.05921, 0.003958, 0.07664, 0.2508, 0.08347, 0.1928, 0.1414, 0.06685, 0.1189, 0.282, 0.04887, 0.1038, 0.08031, 0.03739, 0.8966, 0.4755, 0.4626, 0.1999, 0.3931, 0.6459, 0.8926, 0.9776, 0.9961, 0.3348, 0.08614, 0.3983, 0.9313, 0.9828, 0.996, 0.8386, 0.7513, 0.885, 0.9885, 0.9098, 0.9503, 0.6538, 0.7354, 0.9483, 0.8796, 0.9959, 0.9146, 0.9525, 0.8261, 0.98, 0.391, 0.7581, 0.2522]): _vg.add([_i], _w, 'REPLACE')
_m = ob_cube.modifiers.new('Armature', 'ARMATURE')
_m.object = ob_armature
ob_lamp.location = (4.076, 1.005, 5.904)
ob_lamp.rotation_euler = (0.6503, 0.05522, 1.866)
ob_lamp.lock_rotations_4d = False
ob_lamp.empty_display_type = 'ARROWS'
ob_lamp.color = (0.0, 0.0, 0.0, 0.0)
ob_lamp.lineart.crease_threshold = 0.0
ob_camera.location = (7.481, -6.508, 5.344)
ob_camera.rotation_euler = (1.109, 0.01082, 0.8149)
ob_camera.lock_rotations_4d = False
ob_camera.empty_display_type = 'ARROWS'
ob_camera.color = (0.0, 0.0, 0.0, 0.0)
ob_camera.display_type = 'WIRE'
ob_camera.lineart.crease_threshold = 0.0

# ---- collection membership
col_collection_1.objects.link(ob_armature)
col_collection_1.objects.link(ob_cube)
col_collection_1.objects.link(ob_lamp)
col_collection_1.objects.link(ob_camera)

# ---- scene / render settings (as saved in the file)
scene.camera = ob_camera
scene.frame_start = 1; scene.frame_end = 19; scene.frame_set(12)
scene.render.engine = 'BLENDER_EEVEE_NEXT'
scene.render.resolution_percentage = 50
scene.render.dither_intensity = 0.0
scene.cycles.use_denoising = False
scene.cycles.samples = 10
scene.cycles.sampling_pattern = 'TABULATED_SOBOL'
scene.cycles.light_sampling_threshold = 0.0
scene.cycles.use_adaptive_sampling = False
scene.cycles.use_light_tree = False
scene.cycles.blur_glossy = 0.0
scene.cycles.pixel_filter_type = 'GAUSSIAN'
scene.cycles.sample_clamp_indirect = 0.0
scene.view_settings.view_transform = 'Standard'
bpy.context.view_layer.update()
